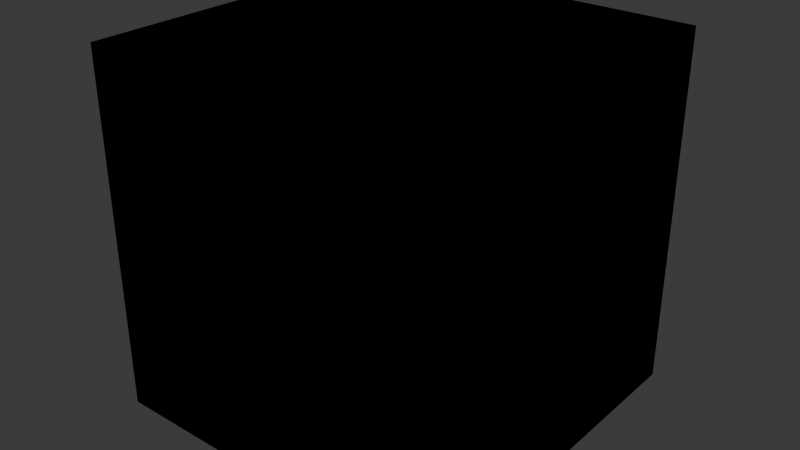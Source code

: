 # Source: GridCube.blend  (saved by Blender 5.0.119; exported with 4.5.12 LTS)
import bpy
from mathutils import Matrix  # noqa: F401  (used for matrix-valued properties, if any)

bpy.ops.wm.read_factory_settings(use_empty=True)
scene = bpy.context.scene
scene.name = 'Scene'

# ---- collections
col_collection = bpy.data.collections.new('Collection'); scene.collection.children.link(col_collection)

# ---- images (referenced by path relative to the original .blend; pixels are not part of the script)
import os
ASSET_DIR = os.environ.get("B2B_ASSET_DIR", "")  # directory of the original .blend (textures are referenced by path, not embedded)
HERE = os.path.dirname(os.path.abspath(__file__))  # packed textures are extracted next to this script under _unpacked/

def load_image(name, relpath, width, height, colorspace="sRGB"):
    """Load a texture the original file referenced (path relative to the .blend, or extracted next to this script)."""
    p = next((c for c in (os.path.join(HERE, relpath), os.path.join(ASSET_DIR, relpath)) if relpath and os.path.exists(c)), "")
    if p:
        img = bpy.data.images.load(p, check_existing=True)
        img.name = name
    else:  # same state as the original file: an image datablock whose file is absent (Cycles renders it pink)
        img = bpy.data.images.new(name, width, height)
        img.source = "FILE"
        img.filepath = "//" + (relpath or name)
    img.colorspace_settings.name = colorspace
    return img
img_prototype_grid_gray_04_512x512_png = load_image('Prototype_Grid_Gray_04-512x512.png', 'Prototype_Grid_Gray_04-512x512.png', 1024, 1024, 'sRGB')

# ---- materials (node trees are filled in below, after node groups)
mat_gridcubebasematerial = bpy.data.materials.new('GridCubeBaseMaterial')

# ---- material node trees
mat_gridcubebasematerial.use_nodes = True; mat_gridcubebasematerial.node_tree.nodes.clear()
_N = mat_gridcubebasematerial.node_tree.nodes; _L = mat_gridcubebasematerial.node_tree.links
n0 = _N.new('ShaderNodeBsdfPrincipled'); n0.name = 'Principled BSDF'; n0.location = (-200, 100)
n1 = _N.new('ShaderNodeOutputMaterial'); n1.name = 'Material Output'; n1.location = (200, 100)
n2 = _N.new('ShaderNodeTexImage'); n2.name = 'Image Texture'; n2.location = (-490, 80)
n2.image = img_prototype_grid_gray_04_512x512_png
_L.new(n0.outputs[0], n1.inputs[0])
_L.new(n2.outputs[0], n0.inputs[0])
n1.is_active_output = True

# ---- world
world_world = bpy.data.worlds.new('World'); scene.world = world_world
world_world.use_nodes = True; world_world.node_tree.nodes.clear()
_N = world_world.node_tree.nodes; _L = world_world.node_tree.links
n0 = _N.new('ShaderNodeOutputWorld'); n0.name = 'World Output'; n0.location = (200, 100)
n1 = _N.new('ShaderNodeBackground'); n1.name = 'Background'; n1.location = (-200, 100)
n1.inputs[0].default_value = (0.05088, 0.05088, 0.05088, 1.0)
_L.new(n1.outputs[0], n0.inputs[0])
n0.is_active_output = True
world_world.color = (0.05088, 0.05088, 0.05088)
world_world.sun_shadow_jitter_overblur = 0.0

# ---- meshes
me_cube_001 = bpy.data.meshes.new('Cube.001')
me_cube_001.from_pydata([(-1.0, -1.0, -1.0), (-1.0, -1.0, 1.0), (-1.0, 1.0, -1.0), (-1.0, 1.0, 1.0), (1.0, -1.0, -1.0), (1.0, -1.0, 1.0), (1.0, 1.0, -1.0), (1.0, 1.0, 1.0), (-1.0, 0.8, -1.0), (-1.0, 0.6, -1.0), (-1.0, 0.4, -1.0), (-1.0, 0.2, -1.0), (-1.0, 0.0, -1.0), (-1.0, -0.2, -1.0), (-1.0, -0.4, -1.0), (-1.0, -0.6, -1.0), (-1.0, -0.8, -1.0), (-1.0, -0.8, 1.0), (-1.0, -0.6, 1.0), (-1.0, -0.4, 1.0), (-1.0, -0.2, 1.0), (-1.0, 0.0, 1.0), (-1.0, 0.2, 1.0), (-1.0, 0.4, 1.0), (-1.0, 0.6, 1.0), (-1.0, 0.8, 1.0), (1.0, -0.8, -1.0), (1.0, -0.6, -1.0), (1.0, -0.4, -1.0), (1.0, -0.2, -1.0), (1.0, 0.0, -1.0), (1.0, 0.2, -1.0), (1.0, 0.4, -1.0), (1.0, 0.6, -1.0), (1.0, 0.8, -1.0), (1.0, 0.8, 1.0), (1.0, 0.6, 1.0), (1.0, 0.4, 1.0), (1.0, 0.2, 1.0), (1.0, 0.0, 1.0), (1.0, -0.2, 1.0), (1.0, -0.4, 1.0), (1.0, -0.6, 1.0), (1.0, -0.8, 1.0), (0.8, 1.0, -1.0), (0.6, 1.0, -1.0), (0.4, 1.0, -1.0), (0.2, 1.0, -1.0), (0.0, 1.0, -1.0), (-0.2, 1.0, -1.0), (-0.4, 1.0, -1.0), (-0.6, 1.0, -1.0), (-0.8, 1.0, -1.0), (-0.8, 1.0, 1.0), (-0.6, 1.0, 1.0), (-0.4, 1.0, 1.0), (-0.2, 1.0, 1.0), (0.0, 1.0, 1.0), (0.2, 1.0, 1.0), (0.4, 1.0, 1.0), (0.6, 1.0, 1.0), (0.8, 1.0, 1.0), (-0.8, -1.0, -1.0), (-0.6, -1.0, -1.0), (-0.4, -1.0, -1.0), (-0.2, -1.0, -1.0), (0.0, -1.0, -1.0), (0.2, -1.0, -1.0), (0.4, -1.0, -1.0), (0.6, -1.0, -1.0), (0.8, -1.0, -1.0), (0.8, -1.0, 1.0), (0.6, -1.0, 1.0), (0.4, -1.0, 1.0), (0.2, -1.0, 1.0), (0.0, -1.0, 1.0), (-0.2, -1.0, 1.0), (-0.4, -1.0, 1.0), (-0.6, -1.0, 1.0), (-0.8, -1.0, 1.0), (-0.8, 0.8, 1.0), (-0.6, 0.8, 1.0), (-0.4, 0.8, 1.0), (-0.2, 0.8, 1.0), (0.0, 0.8, 1.0), (0.2, 0.8, 1.0), (0.4, 0.8, 1.0), (0.6, 0.8, 1.0), (0.8, 0.8, 1.0), (-0.8, 0.6, 1.0), (-0.6, 0.6, 1.0), (-0.4, 0.6, 1.0), (-0.2, 0.6, 1.0), (0.0, 0.6, 1.0), (0.2, 0.6, 1.0), (0.4, 0.6, 1.0), (0.6, 0.6, 1.0), (0.8, 0.6, 1.0), (-0.8, 0.4, 1.0), (-0.6, 0.4, 1.0), (-0.4, 0.4, 1.0), (-0.2, 0.4, 1.0), (0.0, 0.4, 1.0), (0.2, 0.4, 1.0), (0.4, 0.4, 1.0), (0.6, 0.4, 1.0), (0.8, 0.4, 1.0), (-0.8, 0.2, 1.0), (-0.6, 0.2, 1.0), (-0.4, 0.2, 1.0), (-0.2, 0.2, 1.0), (0.0, 0.2, 1.0), (0.2, 0.2, 1.0), (0.4, 0.2, 1.0), (0.6, 0.2, 1.0), (0.8, 0.2, 1.0), (-0.8, 0.0, 1.0), (-0.6, 0.0, 1.0), (-0.4, 0.0, 1.0), (-0.2, 0.0, 1.0), (0.0, 0.0, 1.0), (0.2, 0.0, 1.0), (0.4, 0.0, 1.0), (0.6, 0.0, 1.0), (0.8, 0.0, 1.0), (-0.8, -0.2, 1.0), (-0.6, -0.2, 1.0), (-0.4, -0.2, 1.0), (-0.2, -0.2, 1.0), (0.0, -0.2, 1.0), (0.2, -0.2, 1.0), (0.4, -0.2, 1.0), (0.6, -0.2, 1.0), (0.8, -0.2, 1.0), (-0.8, -0.4, 1.0), (-0.6, -0.4, 1.0), (-0.4, -0.4, 1.0), (-0.2, -0.4, 1.0), (0.0, -0.4, 1.0), (0.2, -0.4, 1.0), (0.4, -0.4, 1.0), (0.6, -0.4, 1.0), (0.8, -0.4, 1.0), (-0.8, -0.6, 1.0), (-0.6, -0.6, 1.0), (-0.4, -0.6, 1.0), (-0.2, -0.6, 1.0), (0.0, -0.6, 1.0), (0.2, -0.6, 1.0), (0.4, -0.6, 1.0), (0.6, -0.6, 1.0), (0.8, -0.6, 1.0), (-0.8, -0.8, 1.0), (-0.6, -0.8, 1.0), (-0.4, -0.8, 1.0), (-0.2, -0.8, 1.0), (0.0, -0.8, 1.0), (0.2, -0.8, 1.0), (0.4, -0.8, 1.0), (0.6, -0.8, 1.0), (0.8, -0.8, 1.0), (0.8, 0.8, -1.0), (0.6, 0.8, -1.0), (0.4, 0.8, -1.0), (0.2, 0.8, -1.0), (0.0, 0.8, -1.0), (-0.2, 0.8, -1.0), (-0.4, 0.8, -1.0), (-0.6, 0.8, -1.0), (-0.8, 0.8, -1.0), (0.8, 0.6, -1.0), (0.6, 0.6, -1.0), (0.4, 0.6, -1.0), (0.2, 0.6, -1.0), (0.0, 0.6, -1.0), (-0.2, 0.6, -1.0), (-0.4, 0.6, -1.0), (-0.6, 0.6, -1.0), (-0.8, 0.6, -1.0), (0.8, 0.4, -1.0), (0.6, 0.4, -1.0), (0.4, 0.4, -1.0), (0.2, 0.4, -1.0), (0.0, 0.4, -1.0), (-0.2, 0.4, -1.0), (-0.4, 0.4, -1.0), (-0.6, 0.4, -1.0), (-0.8, 0.4, -1.0), (0.8, 0.2, -1.0), (0.6, 0.2, -1.0), (0.4, 0.2, -1.0), (0.2, 0.2, -1.0), (0.0, 0.2, -1.0), (-0.2, 0.2, -1.0), (-0.4, 0.2, -1.0), (-0.6, 0.2, -1.0), (-0.8, 0.2, -1.0), (0.8, 0.0, -1.0), (0.6, 0.0, -1.0), (0.4, 0.0, -1.0), (0.2, 0.0, -1.0), (0.0, 0.0, -1.0), (-0.2, 0.0, -1.0), (-0.4, 0.0, -1.0), (-0.6, 0.0, -1.0), (-0.8, 0.0, -1.0), (0.8, -0.2, -1.0), (0.6, -0.2, -1.0), (0.4, -0.2, -1.0), (0.2, -0.2, -1.0), (0.0, -0.2, -1.0), (-0.2, -0.2, -1.0), (-0.4, -0.2, -1.0), (-0.6, -0.2, -1.0), (-0.8, -0.2, -1.0), (0.8, -0.4, -1.0), (0.6, -0.4, -1.0), (0.4, -0.4, -1.0), (0.2, -0.4, -1.0), (0.0, -0.4, -1.0), (-0.2, -0.4, -1.0), (-0.4, -0.4, -1.0), (-0.6, -0.4, -1.0), (-0.8, -0.4, -1.0), (0.8, -0.6, -1.0), (0.6, -0.6, -1.0), (0.4, -0.6, -1.0), (0.2, -0.6, -1.0), (0.0, -0.6, -1.0), (-0.2, -0.6, -1.0), (-0.4, -0.6, -1.0), (-0.6, -0.6, -1.0), (-0.8, -0.6, -1.0), (0.8, -0.8, -1.0), (0.6, -0.8, -1.0), (0.4, -0.8, -1.0), (0.2, -0.8, -1.0), (0.0, -0.8, -1.0), (-0.2, -0.8, -1.0), (-0.4, -0.8, -1.0), (-0.6, -0.8, -1.0), (-0.8, -0.8, -1.0), (-1.0, -1.0, -0.8), (-1.0, -1.0, -0.6), (-1.0, -1.0, -0.4), (-1.0, -1.0, -0.2), (-1.0, -1.0, 0.0), (-1.0, -1.0, 0.2), (-1.0, -1.0, 0.4), (-1.0, -1.0, 0.6), (-1.0, -1.0, 0.8), (-1.0, 1.0, 0.8), (-1.0, 1.0, 0.6), (-1.0, 1.0, 0.4), (-1.0, 1.0, 0.2), (-1.0, 1.0, 0.0), (-1.0, 1.0, -0.2), (-1.0, 1.0, -0.4), (-1.0, 1.0, -0.6), (-1.0, 1.0, -0.8), (1.0, 1.0, 0.8), (1.0, 1.0, 0.6), (1.0, 1.0, 0.4), (1.0, 1.0, 0.2), (1.0, 1.0, 0.0), (1.0, 1.0, -0.2), (1.0, 1.0, -0.4), (1.0, 1.0, -0.6), (1.0, 1.0, -0.8), (1.0, -1.0, 0.8), (1.0, -1.0, 0.6), (1.0, -1.0, 0.4), (1.0, -1.0, 0.2), (1.0, -1.0, 0.0), (1.0, -1.0, -0.2), (1.0, -1.0, -0.4), (1.0, -1.0, -0.6), (1.0, -1.0, -0.8), (1.0, 0.8, 0.8), (1.0, 0.8, 0.6), (1.0, 0.8, 0.4), (1.0, 0.8, 0.2), (1.0, 0.8, 0.0), (1.0, 0.8, -0.2), (1.0, 0.8, -0.4), (1.0, 0.8, -0.6), (1.0, 0.8, -0.8), (1.0, 0.6, 0.8), (1.0, 0.6, 0.6), (1.0, 0.6, 0.4), (1.0, 0.6, 0.2), (1.0, 0.6, 0.0), (1.0, 0.6, -0.2), (1.0, 0.6, -0.4), (1.0, 0.6, -0.6), (1.0, 0.6, -0.8), (1.0, 0.4, 0.8), (1.0, 0.4, 0.6), (1.0, 0.4, 0.4), (1.0, 0.4, 0.2), (1.0, 0.4, 0.0), (1.0, 0.4, -0.2), (1.0, 0.4, -0.4), (1.0, 0.4, -0.6), (1.0, 0.4, -0.8), (1.0, 0.2, 0.8), (1.0, 0.2, 0.6), (1.0, 0.2, 0.4), (1.0, 0.2, 0.2), (1.0, 0.2, 0.0), (1.0, 0.2, -0.2), (1.0, 0.2, -0.4), (1.0, 0.2, -0.6), (1.0, 0.2, -0.8), (1.0, 0.0, 0.8), (1.0, 0.0, 0.6), (1.0, 0.0, 0.4), (1.0, 0.0, 0.2), (1.0, 0.0, 0.0), (1.0, 0.0, -0.2), (1.0, 0.0, -0.4), (1.0, 0.0, -0.6), (1.0, 0.0, -0.8), (1.0, -0.2, 0.8), (1.0, -0.2, 0.6), (1.0, -0.2, 0.4), (1.0, -0.2, 0.2), (1.0, -0.2, 0.0), (1.0, -0.2, -0.2), (1.0, -0.2, -0.4), (1.0, -0.2, -0.6), (1.0, -0.2, -0.8), (1.0, -0.4, 0.8), (1.0, -0.4, 0.6), (1.0, -0.4, 0.4), (1.0, -0.4, 0.2), (1.0, -0.4, 0.0), (1.0, -0.4, -0.2), (1.0, -0.4, -0.4), (1.0, -0.4, -0.6), (1.0, -0.4, -0.8), (1.0, -0.6, 0.8), (1.0, -0.6, 0.6), (1.0, -0.6, 0.4), (1.0, -0.6, 0.2), (1.0, -0.6, 0.0), (1.0, -0.6, -0.2), (1.0, -0.6, -0.4), (1.0, -0.6, -0.6), (1.0, -0.6, -0.8), (1.0, -0.8, 0.8), (1.0, -0.8, 0.6), (1.0, -0.8, 0.4), (1.0, -0.8, 0.2), (1.0, -0.8, 0.0), (1.0, -0.8, -0.2), (1.0, -0.8, -0.4), (1.0, -0.8, -0.6), (1.0, -0.8, -0.8), (-1.0, -0.8, 0.8), (-1.0, -0.8, 0.6), (-1.0, -0.8, 0.4), (-1.0, -0.8, 0.2), (-1.0, -0.8, 0.0), (-1.0, -0.8, -0.2), (-1.0, -0.8, -0.4), (-1.0, -0.8, -0.6), (-1.0, -0.8, -0.8), (-1.0, -0.6, 0.8), (-1.0, -0.6, 0.6), (-1.0, -0.6, 0.4), (-1.0, -0.6, 0.2), (-1.0, -0.6, 0.0), (-1.0, -0.6, -0.2), (-1.0, -0.6, -0.4), (-1.0, -0.6, -0.6), (-1.0, -0.6, -0.8), (-1.0, -0.4, 0.8), (-1.0, -0.4, 0.6), (-1.0, -0.4, 0.4), (-1.0, -0.4, 0.2), (-1.0, -0.4, 0.0), (-1.0, -0.4, -0.2), (-1.0, -0.4, -0.4), (-1.0, -0.4, -0.6), (-1.0, -0.4, -0.8), (-1.0, -0.2, 0.8), (-1.0, -0.2, 0.6), (-1.0, -0.2, 0.4), (-1.0, -0.2, 0.2), (-1.0, -0.2, 0.0), (-1.0, -0.2, -0.2), (-1.0, -0.2, -0.4), (-1.0, -0.2, -0.6), (-1.0, -0.2, -0.8), (-1.0, 0.0, 0.8), (-1.0, 0.0, 0.6), (-1.0, 0.0, 0.4), (-1.0, 0.0, 0.2), (-1.0, 0.0, 0.0), (-1.0, 0.0, -0.2), (-1.0, 0.0, -0.4), (-1.0, 0.0, -0.6), (-1.0, 0.0, -0.8), (-1.0, 0.2, 0.8), (-1.0, 0.2, 0.6), (-1.0, 0.2, 0.4), (-1.0, 0.2, 0.2), (-1.0, 0.2, 0.0), (-1.0, 0.2, -0.2), (-1.0, 0.2, -0.4), (-1.0, 0.2, -0.6), (-1.0, 0.2, -0.8), (-1.0, 0.4, 0.8), (-1.0, 0.4, 0.6), (-1.0, 0.4, 0.4), (-1.0, 0.4, 0.2), (-1.0, 0.4, 0.0), (-1.0, 0.4, -0.2), (-1.0, 0.4, -0.4), (-1.0, 0.4, -0.6), (-1.0, 0.4, -0.8), (-1.0, 0.6, 0.8), (-1.0, 0.6, 0.6), (-1.0, 0.6, 0.4), (-1.0, 0.6, 0.2), (-1.0, 0.6, 0.0), (-1.0, 0.6, -0.2), (-1.0, 0.6, -0.4), (-1.0, 0.6, -0.6), (-1.0, 0.6, -0.8), (-1.0, 0.8, 0.8), (-1.0, 0.8, 0.6), (-1.0, 0.8, 0.4), (-1.0, 0.8, 0.2), (-1.0, 0.8, 0.0), (-1.0, 0.8, -0.2), (-1.0, 0.8, -0.4), (-1.0, 0.8, -0.6), (-1.0, 0.8, -0.8), (0.8, -1.0, 0.8), (0.8, -1.0, 0.6), (0.8, -1.0, 0.4), (0.8, -1.0, 0.2), (0.8, -1.0, 0.0), (0.8, -1.0, -0.2), (0.8, -1.0, -0.4), (0.8, -1.0, -0.6), (0.8, -1.0, -0.8), (0.6, -1.0, 0.8), (0.6, -1.0, 0.6), (0.6, -1.0, 0.4), (0.6, -1.0, 0.2), (0.6, -1.0, 0.0), (0.6, -1.0, -0.2), (0.6, -1.0, -0.4), (0.6, -1.0, -0.6), (0.6, -1.0, -0.8), (0.4, -1.0, 0.8), (0.4, -1.0, 0.6), (0.4, -1.0, 0.4), (0.4, -1.0, 0.2), (0.4, -1.0, 0.0), (0.4, -1.0, -0.2), (0.4, -1.0, -0.4), (0.4, -1.0, -0.6), (0.4, -1.0, -0.8), (0.2, -1.0, 0.8), (0.2, -1.0, 0.6), (0.2, -1.0, 0.4), (0.2, -1.0, 0.2), (0.2, -1.0, 0.0), (0.2, -1.0, -0.2), (0.2, -1.0, -0.4), (0.2, -1.0, -0.6), (0.2, -1.0, -0.8), (0.0, -1.0, 0.8), (0.0, -1.0, 0.6), (0.0, -1.0, 0.4), (0.0, -1.0, 0.2), (0.0, -1.0, 0.0), (0.0, -1.0, -0.2), (0.0, -1.0, -0.4), (0.0, -1.0, -0.6), (0.0, -1.0, -0.8), (-0.2, -1.0, 0.8), (-0.2, -1.0, 0.6), (-0.2, -1.0, 0.4), (-0.2, -1.0, 0.2), (-0.2, -1.0, 0.0), (-0.2, -1.0, -0.2), (-0.2, -1.0, -0.4), (-0.2, -1.0, -0.6), (-0.2, -1.0, -0.8), (-0.4, -1.0, 0.8), (-0.4, -1.0, 0.6), (-0.4, -1.0, 0.4), (-0.4, -1.0, 0.2), (-0.4, -1.0, 0.0), (-0.4, -1.0, -0.2), (-0.4, -1.0, -0.4), (-0.4, -1.0, -0.6), (-0.4, -1.0, -0.8), (-0.6, -1.0, 0.8), (-0.6, -1.0, 0.6), (-0.6, -1.0, 0.4), (-0.6, -1.0, 0.2), (-0.6, -1.0, 0.0), (-0.6, -1.0, -0.2), (-0.6, -1.0, -0.4), (-0.6, -1.0, -0.6), (-0.6, -1.0, -0.8), (-0.8, -1.0, 0.8), (-0.8, -1.0, 0.6), (-0.8, -1.0, 0.4), (-0.8, -1.0, 0.2), (-0.8, -1.0, 0.0), (-0.8, -1.0, -0.2), (-0.8, -1.0, -0.4), (-0.8, -1.0, -0.6), (-0.8, -1.0, -0.8), (-0.8, 1.0, 0.8), (-0.8, 1.0, 0.6), (-0.8, 1.0, 0.4), (-0.8, 1.0, 0.2), (-0.8, 1.0, 0.0), (-0.8, 1.0, -0.2), (-0.8, 1.0, -0.4), (-0.8, 1.0, -0.6), (-0.8, 1.0, -0.8), (-0.6, 1.0, 0.8), (-0.6, 1.0, 0.6), (-0.6, 1.0, 0.4), (-0.6, 1.0, 0.2), (-0.6, 1.0, 0.0), (-0.6, 1.0, -0.2), (-0.6, 1.0, -0.4), (-0.6, 1.0, -0.6), (-0.6, 1.0, -0.8), (-0.4, 1.0, 0.8), (-0.4, 1.0, 0.6), (-0.4, 1.0, 0.4), (-0.4, 1.0, 0.2), (-0.4, 1.0, 0.0), (-0.4, 1.0, -0.2), (-0.4, 1.0, -0.4), (-0.4, 1.0, -0.6), (-0.4, 1.0, -0.8), (-0.2, 1.0, 0.8), (-0.2, 1.0, 0.6), (-0.2, 1.0, 0.4), (-0.2, 1.0, 0.2), (-0.2, 1.0, 0.0), (-0.2, 1.0, -0.2), (-0.2, 1.0, -0.4), (-0.2, 1.0, -0.6), (-0.2, 1.0, -0.8), (0.0, 1.0, 0.8), (0.0, 1.0, 0.6), (0.0, 1.0, 0.4), (0.0, 1.0, 0.2), (0.0, 1.0, 0.0), (0.0, 1.0, -0.2), (0.0, 1.0, -0.4), (0.0, 1.0, -0.6), (0.0, 1.0, -0.8), (0.2, 1.0, 0.8), (0.2, 1.0, 0.6), (0.2, 1.0, 0.4), (0.2, 1.0, 0.2), (0.2, 1.0, 0.0), (0.2, 1.0, -0.2), (0.2, 1.0, -0.4), (0.2, 1.0, -0.6), (0.2, 1.0, -0.8), (0.4, 1.0, 0.8), (0.4, 1.0, 0.6), (0.4, 1.0, 0.4), (0.4, 1.0, 0.2), (0.4, 1.0, 0.0), (0.4, 1.0, -0.2), (0.4, 1.0, -0.4), (0.4, 1.0, -0.6), (0.4, 1.0, -0.8), (0.6, 1.0, 0.8), (0.6, 1.0, 0.6), (0.6, 1.0, 0.4), (0.6, 1.0, 0.2), (0.6, 1.0, 0.0), (0.6, 1.0, -0.2), (0.6, 1.0, -0.4), (0.6, 1.0, -0.6), (0.6, 1.0, -0.8), (0.8, 1.0, 0.8), (0.8, 1.0, 0.6), (0.8, 1.0, 0.4), (0.8, 1.0, 0.2), (0.8, 1.0, 0.0), (0.8, 1.0, -0.2), (0.8, 1.0, -0.4), (0.8, 1.0, -0.6), (0.8, 1.0, -0.8)], [], [(431, 25, 3, 251), (593, 61, 7, 260), (350, 43, 5, 269), (512, 79, 1, 250), (233, 26, 4, 70), (152, 17, 1, 79), (53, 3, 25, 80), (80, 25, 24, 89), (89, 24, 23, 98), (98, 23, 22, 107), (107, 22, 21, 116), (116, 21, 20, 125), (125, 20, 19, 134), (134, 19, 18, 143), (143, 18, 17, 152), (44, 6, 34, 161), (161, 34, 33, 170), (170, 33, 32, 179), (179, 32, 31, 188), (188, 31, 30, 197), (197, 30, 29, 206), (206, 29, 28, 215), (215, 28, 27, 224), (224, 27, 26, 233), (260, 7, 35, 278), (278, 35, 36, 287), (287, 36, 37, 296), (296, 37, 38, 305), (305, 38, 39, 314), (314, 39, 40, 323), (323, 40, 41, 332), (332, 41, 42, 341), (341, 42, 43, 350), (250, 1, 17, 359), (359, 17, 18, 368), (368, 18, 19, 377), (377, 19, 20, 386), (386, 20, 21, 395), (395, 21, 22, 404), (404, 22, 23, 413), (413, 23, 24, 422), (422, 24, 25, 431), (15, 232, 241, 16), (232, 231, 240, 241), (231, 230, 239, 240), (230, 229, 238, 239), (229, 228, 237, 238), (228, 227, 236, 237), (227, 226, 235, 236), (226, 225, 234, 235), (225, 224, 233, 234), (14, 223, 232, 15), (223, 222, 231, 232), (222, 221, 230, 231), (221, 220, 229, 230), (220, 219, 228, 229), (219, 218, 227, 228), (218, 217, 226, 227), (217, 216, 225, 226), (216, 215, 224, 225), (13, 214, 223, 14), (214, 213, 222, 223), (213, 212, 221, 222), (212, 211, 220, 221), (211, 210, 219, 220), (210, 209, 218, 219), (209, 208, 217, 218), (208, 207, 216, 217), (207, 206, 215, 216), (12, 205, 214, 13), (205, 204, 213, 214), (204, 203, 212, 213), (203, 202, 211, 212), (202, 201, 210, 211), (201, 200, 209, 210), (200, 199, 208, 209), (199, 198, 207, 208), (198, 197, 206, 207), (11, 196, 205, 12), (196, 195, 204, 205), (195, 194, 203, 204), (194, 193, 202, 203), (193, 192, 201, 202), (192, 191, 200, 201), (191, 190, 199, 200), (190, 189, 198, 199), (189, 188, 197, 198), (10, 187, 196, 11), (187, 186, 195, 196), (186, 185, 194, 195), (185, 184, 193, 194), (184, 183, 192, 193), (183, 182, 191, 192), (182, 181, 190, 191), (181, 180, 189, 190), (180, 179, 188, 189), (9, 178, 187, 10), (178, 177, 186, 187), (177, 176, 185, 186), (176, 175, 184, 185), (175, 174, 183, 184), (174, 173, 182, 183), (173, 172, 181, 182), (172, 171, 180, 181), (171, 170, 179, 180), (8, 169, 178, 9), (169, 168, 177, 178), (168, 167, 176, 177), (167, 166, 175, 176), (166, 165, 174, 175), (165, 164, 173, 174), (164, 163, 172, 173), (163, 162, 171, 172), (162, 161, 170, 171), (2, 52, 169, 8), (52, 51, 168, 169), (51, 50, 167, 168), (50, 49, 166, 167), (49, 48, 165, 166), (48, 47, 164, 165), (47, 46, 163, 164), (46, 45, 162, 163), (45, 44, 161, 162), (42, 151, 160, 43), (151, 150, 159, 160), (150, 149, 158, 159), (149, 148, 157, 158), (148, 147, 156, 157), (147, 146, 155, 156), (146, 145, 154, 155), (145, 144, 153, 154), (144, 143, 152, 153), (41, 142, 151, 42), (142, 141, 150, 151), (141, 140, 149, 150), (140, 139, 148, 149), (139, 138, 147, 148), (138, 137, 146, 147), (137, 136, 145, 146), (136, 135, 144, 145), (135, 134, 143, 144), (40, 133, 142, 41), (133, 132, 141, 142), (132, 131, 140, 141), (131, 130, 139, 140), (130, 129, 138, 139), (129, 128, 137, 138), (128, 127, 136, 137), (127, 126, 135, 136), (126, 125, 134, 135), (39, 124, 133, 40), (124, 123, 132, 133), (123, 122, 131, 132), (122, 121, 130, 131), (121, 120, 129, 130), (120, 119, 128, 129), (119, 118, 127, 128), (118, 117, 126, 127), (117, 116, 125, 126), (38, 115, 124, 39), (115, 114, 123, 124), (114, 113, 122, 123), (113, 112, 121, 122), (112, 111, 120, 121), (111, 110, 119, 120), (110, 109, 118, 119), (109, 108, 117, 118), (108, 107, 116, 117), (37, 106, 115, 38), (106, 105, 114, 115), (105, 104, 113, 114), (104, 103, 112, 113), (103, 102, 111, 112), (102, 101, 110, 111), (101, 100, 109, 110), (100, 99, 108, 109), (99, 98, 107, 108), (36, 97, 106, 37), (97, 96, 105, 106), (96, 95, 104, 105), (95, 94, 103, 104), (94, 93, 102, 103), (93, 92, 101, 102), (92, 91, 100, 101), (91, 90, 99, 100), (90, 89, 98, 99), (35, 88, 97, 36), (88, 87, 96, 97), (87, 86, 95, 96), (86, 85, 94, 95), (85, 84, 93, 94), (84, 83, 92, 93), (83, 82, 91, 92), (82, 81, 90, 91), (81, 80, 89, 90), (7, 61, 88, 35), (61, 60, 87, 88), (60, 59, 86, 87), (59, 58, 85, 86), (58, 57, 84, 85), (57, 56, 83, 84), (56, 55, 82, 83), (55, 54, 81, 82), (54, 53, 80, 81), (43, 160, 71, 5), (160, 159, 72, 71), (159, 158, 73, 72), (158, 157, 74, 73), (157, 156, 75, 74), (156, 155, 76, 75), (155, 154, 77, 76), (154, 153, 78, 77), (153, 152, 79, 78), (16, 241, 62, 0), (241, 240, 63, 62), (240, 239, 64, 63), (239, 238, 65, 64), (238, 237, 66, 65), (237, 236, 67, 66), (236, 235, 68, 67), (235, 234, 69, 68), (234, 233, 70, 69), (269, 5, 71, 440), (440, 71, 72, 449), (449, 72, 73, 458), (458, 73, 74, 467), (467, 74, 75, 476), (476, 75, 76, 485), (485, 76, 77, 494), (494, 77, 78, 503), (503, 78, 79, 512), (251, 3, 53, 521), (521, 53, 54, 530), (530, 54, 55, 539), (539, 55, 56, 548), (548, 56, 57, 557), (557, 57, 58, 566), (566, 58, 59, 575), (575, 59, 60, 584), (584, 60, 61, 593), (45, 592, 601, 44), (592, 591, 600, 601), (591, 590, 599, 600), (590, 589, 598, 599), (589, 588, 597, 598), (588, 587, 596, 597), (587, 586, 595, 596), (586, 585, 594, 595), (585, 584, 593, 594), (46, 583, 592, 45), (583, 582, 591, 592), (582, 581, 590, 591), (581, 580, 589, 590), (580, 579, 588, 589), (579, 578, 587, 588), (578, 577, 586, 587), (577, 576, 585, 586), (576, 575, 584, 585), (47, 574, 583, 46), (574, 573, 582, 583), (573, 572, 581, 582), (572, 571, 580, 581), (571, 570, 579, 580), (570, 569, 578, 579), (569, 568, 577, 578), (568, 567, 576, 577), (567, 566, 575, 576), (48, 565, 574, 47), (565, 564, 573, 574), (564, 563, 572, 573), (563, 562, 571, 572), (562, 561, 570, 571), (561, 560, 569, 570), (560, 559, 568, 569), (559, 558, 567, 568), (558, 557, 566, 567), (49, 556, 565, 48), (556, 555, 564, 565), (555, 554, 563, 564), (554, 553, 562, 563), (553, 552, 561, 562), (552, 551, 560, 561), (551, 550, 559, 560), (550, 549, 558, 559), (549, 548, 557, 558), (50, 547, 556, 49), (547, 546, 555, 556), (546, 545, 554, 555), (545, 544, 553, 554), (544, 543, 552, 553), (543, 542, 551, 552), (542, 541, 550, 551), (541, 540, 549, 550), (540, 539, 548, 549), (51, 538, 547, 50), (538, 537, 546, 547), (537, 536, 545, 546), (536, 535, 544, 545), (535, 534, 543, 544), (534, 533, 542, 543), (533, 532, 541, 542), (532, 531, 540, 541), (531, 530, 539, 540), (52, 529, 538, 51), (529, 528, 537, 538), (528, 527, 536, 537), (527, 526, 535, 536), (526, 525, 534, 535), (525, 524, 533, 534), (524, 523, 532, 533), (523, 522, 531, 532), (522, 521, 530, 531), (2, 259, 529, 52), (259, 258, 528, 529), (258, 257, 527, 528), (257, 256, 526, 527), (256, 255, 525, 526), (255, 254, 524, 525), (254, 253, 523, 524), (253, 252, 522, 523), (252, 251, 521, 522), (63, 511, 520, 62), (511, 510, 519, 520), (510, 509, 518, 519), (509, 508, 517, 518), (508, 507, 516, 517), (507, 506, 515, 516), (506, 505, 514, 515), (505, 504, 513, 514), (504, 503, 512, 513), (64, 502, 511, 63), (502, 501, 510, 511), (501, 500, 509, 510), (500, 499, 508, 509), (499, 498, 507, 508), (498, 497, 506, 507), (497, 496, 505, 506), (496, 495, 504, 505), (495, 494, 503, 504), (65, 493, 502, 64), (493, 492, 501, 502), (492, 491, 500, 501), (491, 490, 499, 500), (490, 489, 498, 499), (489, 488, 497, 498), (488, 487, 496, 497), (487, 486, 495, 496), (486, 485, 494, 495), (66, 484, 493, 65), (484, 483, 492, 493), (483, 482, 491, 492), (482, 481, 490, 491), (481, 480, 489, 490), (480, 479, 488, 489), (479, 478, 487, 488), (478, 477, 486, 487), (477, 476, 485, 486), (67, 475, 484, 66), (475, 474, 483, 484), (474, 473, 482, 483), (473, 472, 481, 482), (472, 471, 480, 481), (471, 470, 479, 480), (470, 469, 478, 479), (469, 468, 477, 478), (468, 467, 476, 477), (68, 466, 475, 67), (466, 465, 474, 475), (465, 464, 473, 474), (464, 463, 472, 473), (463, 462, 471, 472), (462, 461, 470, 471), (461, 460, 469, 470), (460, 459, 468, 469), (459, 458, 467, 468), (69, 457, 466, 68), (457, 456, 465, 466), (456, 455, 464, 465), (455, 454, 463, 464), (454, 453, 462, 463), (453, 452, 461, 462), (452, 451, 460, 461), (451, 450, 459, 460), (450, 449, 458, 459), (70, 448, 457, 69), (448, 447, 456, 457), (447, 446, 455, 456), (446, 445, 454, 455), (445, 444, 453, 454), (444, 443, 452, 453), (443, 442, 451, 452), (442, 441, 450, 451), (441, 440, 449, 450), (4, 277, 448, 70), (277, 276, 447, 448), (276, 275, 446, 447), (275, 274, 445, 446), (274, 273, 444, 445), (273, 272, 443, 444), (272, 271, 442, 443), (271, 270, 441, 442), (270, 269, 440, 441), (9, 430, 439, 8), (430, 429, 438, 439), (429, 428, 437, 438), (428, 427, 436, 437), (427, 426, 435, 436), (426, 425, 434, 435), (425, 424, 433, 434), (424, 423, 432, 433), (423, 422, 431, 432), (10, 421, 430, 9), (421, 420, 429, 430), (420, 419, 428, 429), (419, 418, 427, 428), (418, 417, 426, 427), (417, 416, 425, 426), (416, 415, 424, 425), (415, 414, 423, 424), (414, 413, 422, 423), (11, 412, 421, 10), (412, 411, 420, 421), (411, 410, 419, 420), (410, 409, 418, 419), (409, 408, 417, 418), (408, 407, 416, 417), (407, 406, 415, 416), (406, 405, 414, 415), (405, 404, 413, 414), (12, 403, 412, 11), (403, 402, 411, 412), (402, 401, 410, 411), (401, 400, 409, 410), (400, 399, 408, 409), (399, 398, 407, 408), (398, 397, 406, 407), (397, 396, 405, 406), (396, 395, 404, 405), (13, 394, 403, 12), (394, 393, 402, 403), (393, 392, 401, 402), (392, 391, 400, 401), (391, 390, 399, 400), (390, 389, 398, 399), (389, 388, 397, 398), (388, 387, 396, 397), (387, 386, 395, 396), (14, 385, 394, 13), (385, 384, 393, 394), (384, 383, 392, 393), (383, 382, 391, 392), (382, 381, 390, 391), (381, 380, 389, 390), (380, 379, 388, 389), (379, 378, 387, 388), (378, 377, 386, 387), (15, 376, 385, 14), (376, 375, 384, 385), (375, 374, 383, 384), (374, 373, 382, 383), (373, 372, 381, 382), (372, 371, 380, 381), (371, 370, 379, 380), (370, 369, 378, 379), (369, 368, 377, 378), (16, 367, 376, 15), (367, 366, 375, 376), (366, 365, 374, 375), (365, 364, 373, 374), (364, 363, 372, 373), (363, 362, 371, 372), (362, 361, 370, 371), (361, 360, 369, 370), (360, 359, 368, 369), (0, 242, 367, 16), (242, 243, 366, 367), (243, 244, 365, 366), (244, 245, 364, 365), (245, 246, 363, 364), (246, 247, 362, 363), (247, 248, 361, 362), (248, 249, 360, 361), (249, 250, 359, 360), (27, 349, 358, 26), (349, 348, 357, 358), (348, 347, 356, 357), (347, 346, 355, 356), (346, 345, 354, 355), (345, 344, 353, 354), (344, 343, 352, 353), (343, 342, 351, 352), (342, 341, 350, 351), (28, 340, 349, 27), (340, 339, 348, 349), (339, 338, 347, 348), (338, 337, 346, 347), (337, 336, 345, 346), (336, 335, 344, 345), (335, 334, 343, 344), (334, 333, 342, 343), (333, 332, 341, 342), (29, 331, 340, 28), (331, 330, 339, 340), (330, 329, 338, 339), (329, 328, 337, 338), (328, 327, 336, 337), (327, 326, 335, 336), (326, 325, 334, 335), (325, 324, 333, 334), (324, 323, 332, 333), (30, 322, 331, 29), (322, 321, 330, 331), (321, 320, 329, 330), (320, 319, 328, 329), (319, 318, 327, 328), (318, 317, 326, 327), (317, 316, 325, 326), (316, 315, 324, 325), (315, 314, 323, 324), (31, 313, 322, 30), (313, 312, 321, 322), (312, 311, 320, 321), (311, 310, 319, 320), (310, 309, 318, 319), (309, 308, 317, 318), (308, 307, 316, 317), (307, 306, 315, 316), (306, 305, 314, 315), (32, 304, 313, 31), (304, 303, 312, 313), (303, 302, 311, 312), (302, 301, 310, 311), (301, 300, 309, 310), (300, 299, 308, 309), (299, 298, 307, 308), (298, 297, 306, 307), (297, 296, 305, 306), (33, 295, 304, 32), (295, 294, 303, 304), (294, 293, 302, 303), (293, 292, 301, 302), (292, 291, 300, 301), (291, 290, 299, 300), (290, 289, 298, 299), (289, 288, 297, 298), (288, 287, 296, 297), (34, 286, 295, 33), (286, 285, 294, 295), (285, 284, 293, 294), (284, 283, 292, 293), (283, 282, 291, 292), (282, 281, 290, 291), (281, 280, 289, 290), (280, 279, 288, 289), (279, 278, 287, 288), (6, 268, 286, 34), (268, 267, 285, 286), (267, 266, 284, 285), (266, 265, 283, 284), (265, 264, 282, 283), (264, 263, 281, 282), (263, 262, 280, 281), (262, 261, 279, 280), (261, 260, 278, 279), (62, 520, 242, 0), (520, 519, 243, 242), (519, 518, 244, 243), (518, 517, 245, 244), (517, 516, 246, 245), (516, 515, 247, 246), (515, 514, 248, 247), (514, 513, 249, 248), (513, 512, 250, 249), (26, 358, 277, 4), (358, 357, 276, 277), (357, 356, 275, 276), (356, 355, 274, 275), (355, 354, 273, 274), (354, 353, 272, 273), (353, 352, 271, 272), (352, 351, 270, 271), (351, 350, 269, 270), (44, 601, 268, 6), (601, 600, 267, 268), (600, 599, 266, 267), (599, 598, 265, 266), (598, 597, 264, 265), (597, 596, 263, 264), (596, 595, 262, 263), (595, 594, 261, 262), (594, 593, 260, 261), (8, 439, 259, 2), (439, 438, 258, 259), (438, 437, 257, 258), (437, 436, 256, 257), (436, 435, 255, 256), (435, 434, 254, 255), (434, 433, 253, 254), (433, 432, 252, 253), (432, 431, 251, 252)])
_uv = me_cube_001.uv_layers.new(name='UVMap')
_uv.uv.foreach_set('vector', [0.9, -2.1, 1.0, -2.1, 1.0, -2.0, 0.9, -2.0, 0.9, -1.1, 1.0, -1.1, 1.0, -1.0, 0.9, -1.0, 0.9, -0.1, 1.0, -0.1, 1.0, 0.0, 0.9, -2.384e-07, 0.9, 0.9, 1.0, 0.9, 1.0, 1.0, 0.9, 1.0, -0.1, -0.1, -1.192e-07, -0.1, 0.0, 0.0, -0.1, 0.0, 1.9, -0.1, 2.0, -0.1, 2.0, 0.0, 1.9, 0.0, 1.9, -1.0, 2.0, -1.0, 2.0, -0.9, 1.9, -0.9, 1.9, -0.9, 2.0, -0.9, 2.0, -0.8, 1.9, -0.8, 1.9, -0.8, 2.0, -0.8, 2.0, -0.7, 1.9, -0.7, 1.9, -0.7, 2.0, -0.7, 2.0, -0.6, 1.9, -0.6, 1.9, -0.6, 2.0, -0.6, 2.0, -0.5, 1.9, -0.5, 1.9, -0.5, 2.0, -0.5, 2.0, -0.4, 1.9, -0.4, 1.9, -0.4, 2.0, -0.4, 2.0, -0.3, 1.9, -0.3, 1.9, -0.3, 2.0, -0.3, 2.0, -0.2, 1.9, -0.2, 1.9, -0.2, 2.0, -0.2, 2.0, -0.1, 1.9, -0.1, -0.1, -1.0, 0.0, -1.0, 0.0, -0.9, -0.1, -0.9, -0.1, -0.9, 0.0, -0.9, 0.0, -0.8, -0.1, -0.8, -0.1, -0.8, 0.0, -0.8, 0.0, -0.7, -0.1, -0.7, -0.1, -0.7, 0.0, -0.7, 1.192e-07, -0.6, -0.1, -0.6, -0.1, -0.6, 1.192e-07, -0.6, -1.192e-07, -0.5, -0.1, -0.5, -0.1, -0.5, -1.192e-07, -0.5, 0.0, -0.4, -0.1, -0.4, -0.1, -0.4, 0.0, -0.4, -1.192e-07, -0.3, -0.1, -0.3, -0.1, -0.3, -1.192e-07, -0.3, -1.192e-07, -0.2, -0.1, -0.2, -0.1, -0.2, -1.192e-07, -0.2, -1.192e-07, -0.1, -0.1, -0.1, 0.9, -1.0, 1.0, -1.0, 1.0, -0.9, 0.9, -0.9, 0.9, -0.9, 1.0, -0.9, 1.0, -0.8, 0.9, -0.8, 0.9, -0.8, 1.0, -0.8, 1.0, -0.7, 0.9, -0.7, 0.9, -0.7, 1.0, -0.7, 1.0, -0.6, 0.9, -0.6, 0.9, -0.6, 1.0, -0.6, 1.0, -0.5, 0.9, -0.5, 0.9, -0.5, 1.0, -0.5, 1.0, -0.4, 0.9, -0.4, 0.9, -0.4, 1.0, -0.4, 1.0, -0.3, 0.9, -0.3, 0.9, -0.3, 1.0, -0.3, 1.0, -0.2, 0.9, -0.2, 0.9, -0.2, 1.0, -0.2, 1.0, -0.1, 0.9, -0.1, 0.9, -3.0, 1.0, -3.0, 1.0, -2.9, 0.9, -2.9, 0.9, -2.9, 1.0, -2.9, 1.0, -2.8, 0.9, -2.8, 0.9, -2.8, 1.0, -2.8, 1.0, -2.7, 0.9, -2.7, 0.9, -2.7, 1.0, -2.7, 1.0, -2.6, 0.9, -2.6, 0.9, -2.6, 1.0, -2.6, 1.0, -2.5, 0.9, -2.5, 0.9, -2.5, 1.0, -2.5, 1.0, -2.4, 0.9, -2.4, 0.9, -2.4, 1.0, -2.4, 1.0, -2.3, 0.9, -2.3, 0.9, -2.3, 1.0, -2.3, 1.0, -2.2, 0.9, -2.2, 0.9, -2.2, 1.0, -2.2, 1.0, -2.1, 0.9, -2.1, -1.0, -0.2, -0.9, -0.2, -0.9, -0.1, -1.0, -0.1, -0.9, -0.2, -0.8, -0.2, -0.8, -0.1, -0.9, -0.1, -0.8, -0.2, -0.7, -0.2, -0.7, -0.1, -0.8, -0.1, -0.7, -0.2, -0.6, -0.2, -0.6, -0.1, -0.7, -0.1, -0.6, -0.2, -0.5, -0.2, -0.5, -0.1, -0.6, -0.1, -0.5, -0.2, -0.4, -0.2, -0.4, -0.1, -0.5, -0.1, -0.4, -0.2, -0.3, -0.2, -0.3, -0.1, -0.4, -0.1, -0.3, -0.2, -0.2, -0.2, -0.2, -0.1, -0.3, -0.1, -0.2, -0.2, -0.1, -0.2, -0.1, -0.1, -0.2, -0.1, -1.0, -0.3, -0.9, -0.3, -0.9, -0.2, -1.0, -0.2, -0.9, -0.3, -0.8, -0.3, -0.8, -0.2, -0.9, -0.2, -0.8, -0.3, -0.7, -0.3, -0.7, -0.2, -0.8, -0.2, -0.7, -0.3, -0.6, -0.3, -0.6, -0.2, -0.7, -0.2, -0.6, -0.3, -0.5, -0.3, -0.5, -0.2, -0.6, -0.2, -0.5, -0.3, -0.4, -0.3, -0.4, -0.2, -0.5, -0.2, -0.4, -0.3, -0.3, -0.3, -0.3, -0.2, -0.4, -0.2, -0.3, -0.3, -0.2, -0.3, -0.2, -0.2, -0.3, -0.2, -0.2, -0.3, -0.1, -0.3, -0.1, -0.2, -0.2, -0.2, -1.0, -0.4, -0.9, -0.4, -0.9, -0.3, -1.0, -0.3, -0.9, -0.4, -0.8, -0.4, -0.8, -0.3, -0.9, -0.3, -0.8, -0.4, -0.7, -0.4, -0.7, -0.3, -0.8, -0.3, -0.7, -0.4, -0.6, -0.4, -0.6, -0.3, -0.7, -0.3, -0.6, -0.4, -0.5, -0.4, -0.5, -0.3, -0.6, -0.3, -0.5, -0.4, -0.4, -0.4, -0.4, -0.3, -0.5, -0.3, -0.4, -0.4, -0.3, -0.4, -0.3, -0.3, -0.4, -0.3, -0.3, -0.4, -0.2, -0.4, -0.2, -0.3, -0.3, -0.3, -0.2, -0.4, -0.1, -0.4, -0.1, -0.3, -0.2, -0.3, -1.0, -0.5, -0.9, -0.5, -0.9, -0.4, -1.0, -0.4, -0.9, -0.5, -0.8, -0.5, -0.8, -0.4, -0.9, -0.4, -0.8, -0.5, -0.7, -0.5, -0.7, -0.4, -0.8, -0.4, -0.7, -0.5, -0.6, -0.5, -0.6, -0.4, -0.7, -0.4, -0.6, -0.5, -0.5, -0.5, -0.5, -0.4, -0.6, -0.4, -0.5, -0.5, -0.4, -0.5, -0.4, -0.4, -0.5, -0.4, -0.4, -0.5, -0.3, -0.5, -0.3, -0.4, -0.4, -0.4, -0.3, -0.5, -0.2, -0.5, -0.2, -0.4, -0.3, -0.4, -0.2, -0.5, -0.1, -0.5, -0.1, -0.4, -0.2, -0.4, -1.0, -0.6, -0.9, -0.6, -0.9, -0.5, -1.0, -0.5, -0.9, -0.6, -0.8, -0.6, -0.8, -0.5, -0.9, -0.5, -0.8, -0.6, -0.7, -0.6, -0.7, -0.5, -0.8, -0.5, -0.7, -0.6, -0.6, -0.6, -0.6, -0.5, -0.7, -0.5, -0.6, -0.6, -0.5, -0.6, -0.5, -0.5, -0.6, -0.5, -0.5, -0.6, -0.4, -0.6, -0.4, -0.5, -0.5, -0.5, -0.4, -0.6, -0.3, -0.6, -0.3, -0.5, -0.4, -0.5, -0.3, -0.6, -0.2, -0.6, -0.2, -0.5, -0.3, -0.5, -0.2, -0.6, -0.1, -0.6, -0.1, -0.5, -0.2, -0.5, -1.0, -0.7, -0.9, -0.7, -0.9, -0.6, -1.0, -0.6, -0.9, -0.7, -0.8, -0.7, -0.8, -0.6, -0.9, -0.6, -0.8, -0.7, -0.7, -0.7, -0.7, -0.6, -0.8, -0.6, -0.7, -0.7, -0.6, -0.7, -0.6, -0.6, -0.7, -0.6, -0.6, -0.7, -0.5, -0.7, -0.5, -0.6, -0.6, -0.6, -0.5, -0.7, -0.4, -0.7, -0.4, -0.6, -0.5, -0.6, -0.4, -0.7, -0.3, -0.7, -0.3, -0.6, -0.4, -0.6, -0.3, -0.7, -0.2, -0.7, -0.2, -0.6, -0.3, -0.6, -0.2, -0.7, -0.1, -0.7, -0.1, -0.6, -0.2, -0.6, -1.0, -0.8, -0.9, -0.8, -0.9, -0.7, -1.0, -0.7, -0.9, -0.8, -0.8, -0.8, -0.8, -0.7, -0.9, -0.7, -0.8, -0.8, -0.7, -0.8, -0.7, -0.7, -0.8, -0.7, -0.7, -0.8, -0.6, -0.8, -0.6, -0.7, -0.7, -0.7, -0.6, -0.8, -0.5, -0.8, -0.5, -0.7, -0.6, -0.7, -0.5, -0.8, -0.4, -0.8, -0.4, -0.7, -0.5, -0.7, -0.4, -0.8, -0.3, -0.8, -0.3, -0.7, -0.4, -0.7, -0.3, -0.8, -0.2, -0.8, -0.2, -0.7, -0.3, -0.7, -0.2, -0.8, -0.1, -0.8, -0.1, -0.7, -0.2, -0.7, -1.0, -0.9, -0.9, -0.9, -0.9, -0.8, -1.0, -0.8, -0.9, -0.9, -0.8, -0.9, -0.8, -0.8, -0.9, -0.8, -0.8, -0.9, -0.7, -0.9, -0.7, -0.8, -0.8, -0.8, -0.7, -0.9, -0.6, -0.9, -0.6, -0.8, -0.7, -0.8, -0.6, -0.9, -0.5, -0.9, -0.5, -0.8, -0.6, -0.8, -0.5, -0.9, -0.4, -0.9, -0.4, -0.8, -0.5, -0.8, -0.4, -0.9, -0.3, -0.9, -0.3, -0.8, -0.4, -0.8, -0.3, -0.9, -0.2, -0.9, -0.2, -0.8, -0.3, -0.8, -0.2, -0.9, -0.1, -0.9, -0.1, -0.8, -0.2, -0.8, -1.0, -1.0, -0.9, -1.0, -0.9, -0.9, -1.0, -0.9, -0.9, -1.0, -0.8, -1.0, -0.8, -0.9, -0.9, -0.9, -0.8, -1.0, -0.7, -1.0, -0.7, -0.9, -0.8, -0.9, -0.7, -1.0, -0.6, -1.0, -0.6, -0.9, -0.7, -0.9, -0.6, -1.0, -0.5, -1.0, -0.5, -0.9, -0.6, -0.9, -0.5, -1.0, -0.4, -1.0, -0.4, -0.9, -0.5, -0.9, -0.4, -1.0, -0.3, -1.0, -0.3, -0.9, -0.4, -0.9, -0.3, -1.0, -0.2, -1.0, -0.2, -0.9, -0.3, -0.9, -0.2, -1.0, -0.1, -1.0, -0.1, -0.9, -0.2, -0.9, 1.0, -0.2, 1.1, -0.2, 1.1, -0.1, 1.0, -0.1, 1.1, -0.2, 1.2, -0.2, 1.2, -0.1, 1.1, -0.1, 1.2, -0.2, 1.3, -0.2, 1.3, -0.1, 1.2, -0.1, 1.3, -0.2, 1.4, -0.2, 1.4, -0.1, 1.3, -0.1, 1.4, -0.2, 1.5, -0.2, 1.5, -0.1, 1.4, -0.1, 1.5, -0.2, 1.6, -0.2, 1.6, -0.1, 1.5, -0.1, 1.6, -0.2, 1.7, -0.2, 1.7, -0.1, 1.6, -0.1, 1.7, -0.2, 1.8, -0.2, 1.8, -0.1, 1.7, -0.1, 1.8, -0.2, 1.9, -0.2, 1.9, -0.1, 1.8, -0.1, 1.0, -0.3, 1.1, -0.3, 1.1, -0.2, 1.0, -0.2, 1.1, -0.3, 1.2, -0.3, 1.2, -0.2, 1.1, -0.2, 1.2, -0.3, 1.3, -0.3, 1.3, -0.2, 1.2, -0.2, 1.3, -0.3, 1.4, -0.3, 1.4, -0.2, 1.3, -0.2, 1.4, -0.3, 1.5, -0.3, 1.5, -0.2, 1.4, -0.2, 1.5, -0.3, 1.6, -0.3, 1.6, -0.2, 1.5, -0.2, 1.6, -0.3, 1.7, -0.3, 1.7, -0.2, 1.6, -0.2, 1.7, -0.3, 1.8, -0.3, 1.8, -0.2, 1.7, -0.2, 1.8, -0.3, 1.9, -0.3, 1.9, -0.2, 1.8, -0.2, 1.0, -0.4, 1.1, -0.4, 1.1, -0.3, 1.0, -0.3, 1.1, -0.4, 1.2, -0.4, 1.2, -0.3, 1.1, -0.3, 1.2, -0.4, 1.3, -0.4, 1.3, -0.3, 1.2, -0.3, 1.3, -0.4, 1.4, -0.4, 1.4, -0.3, 1.3, -0.3, 1.4, -0.4, 1.5, -0.4, 1.5, -0.3, 1.4, -0.3, 1.5, -0.4, 1.6, -0.4, 1.6, -0.3, 1.5, -0.3, 1.6, -0.4, 1.7, -0.4, 1.7, -0.3, 1.6, -0.3, 1.7, -0.4, 1.8, -0.4, 1.8, -0.3, 1.7, -0.3, 1.8, -0.4, 1.9, -0.4, 1.9, -0.3, 1.8, -0.3, 1.0, -0.5, 1.1, -0.5, 1.1, -0.4, 1.0, -0.4, 1.1, -0.5, 1.2, -0.5, 1.2, -0.4, 1.1, -0.4, 1.2, -0.5, 1.3, -0.5, 1.3, -0.4, 1.2, -0.4, 1.3, -0.5, 1.4, -0.5, 1.4, -0.4, 1.3, -0.4, 1.4, -0.5, 1.5, -0.5, 1.5, -0.4, 1.4, -0.4, 1.5, -0.5, 1.6, -0.5, 1.6, -0.4, 1.5, -0.4, 1.6, -0.5, 1.7, -0.5, 1.7, -0.4, 1.6, -0.4, 1.7, -0.5, 1.8, -0.5, 1.8, -0.4, 1.7, -0.4, 1.8, -0.5, 1.9, -0.5, 1.9, -0.4, 1.8, -0.4, 1.0, -0.6, 1.1, -0.6, 1.1, -0.5, 1.0, -0.5, 1.1, -0.6, 1.2, -0.6, 1.2, -0.5, 1.1, -0.5, 1.2, -0.6, 1.3, -0.6, 1.3, -0.5, 1.2, -0.5, 1.3, -0.6, 1.4, -0.6, 1.4, -0.5, 1.3, -0.5, 1.4, -0.6, 1.5, -0.6, 1.5, -0.5, 1.4, -0.5, 1.5, -0.6, 1.6, -0.6, 1.6, -0.5, 1.5, -0.5, 1.6, -0.6, 1.7, -0.6, 1.7, -0.5, 1.6, -0.5, 1.7, -0.6, 1.8, -0.6, 1.8, -0.5, 1.7, -0.5, 1.8, -0.6, 1.9, -0.6, 1.9, -0.5, 1.8, -0.5, 1.0, -0.7, 1.1, -0.7, 1.1, -0.6, 1.0, -0.6, 1.1, -0.7, 1.2, -0.7, 1.2, -0.6, 1.1, -0.6, 1.2, -0.7, 1.3, -0.7, 1.3, -0.6, 1.2, -0.6, 1.3, -0.7, 1.4, -0.7, 1.4, -0.6, 1.3, -0.6, 1.4, -0.7, 1.5, -0.7, 1.5, -0.6, 1.4, -0.6, 1.5, -0.7, 1.6, -0.7, 1.6, -0.6, 1.5, -0.6, 1.6, -0.7, 1.7, -0.7, 1.7, -0.6, 1.6, -0.6, 1.7, -0.7, 1.8, -0.7, 1.8, -0.6, 1.7, -0.6, 1.8, -0.7, 1.9, -0.7, 1.9, -0.6, 1.8, -0.6, 1.0, -0.8, 1.1, -0.8, 1.1, -0.7, 1.0, -0.7, 1.1, -0.8, 1.2, -0.8, 1.2, -0.7, 1.1, -0.7, 1.2, -0.8, 1.3, -0.8, 1.3, -0.7, 1.2, -0.7, 1.3, -0.8, 1.4, -0.8, 1.4, -0.7, 1.3, -0.7, 1.4, -0.8, 1.5, -0.8, 1.5, -0.7, 1.4, -0.7, 1.5, -0.8, 1.6, -0.8, 1.6, -0.7, 1.5, -0.7, 1.6, -0.8, 1.7, -0.8, 1.7, -0.7, 1.6, -0.7, 1.7, -0.8, 1.8, -0.8, 1.8, -0.7, 1.7, -0.7, 1.8, -0.8, 1.9, -0.8, 1.9, -0.7, 1.8, -0.7, 1.0, -0.9, 1.1, -0.9, 1.1, -0.8, 1.0, -0.8, 1.1, -0.9, 1.2, -0.9, 1.2, -0.8, 1.1, -0.8, 1.2, -0.9, 1.3, -0.9, 1.3, -0.8, 1.2, -0.8, 1.3, -0.9, 1.4, -0.9, 1.4, -0.8, 1.3, -0.8, 1.4, -0.9, 1.5, -0.9, 1.5, -0.8, 1.4, -0.8, 1.5, -0.9, 1.6, -0.9, 1.6, -0.8, 1.5, -0.8, 1.6, -0.9, 1.7, -0.9, 1.7, -0.8, 1.6, -0.8, 1.7, -0.9, 1.8, -0.9, 1.8, -0.8, 1.7, -0.8, 1.8, -0.9, 1.9, -0.9, 1.9, -0.8, 1.8, -0.8, 1.0, -1.0, 1.1, -1.0, 1.1, -0.9, 1.0, -0.9, 1.1, -1.0, 1.2, -1.0, 1.2, -0.9, 1.1, -0.9, 1.2, -1.0, 1.3, -1.0, 1.3, -0.9, 1.2, -0.9, 1.3, -1.0, 1.4, -1.0, 1.4, -0.9, 1.3, -0.9, 1.4, -1.0, 1.5, -1.0, 1.5, -0.9, 1.4, -0.9, 1.5, -1.0, 1.6, -1.0, 1.6, -0.9, 1.5, -0.9, 1.6, -1.0, 1.7, -1.0, 1.7, -0.9, 1.6, -0.9, 1.7, -1.0, 1.8, -1.0, 1.8, -0.9, 1.7, -0.9, 1.8, -1.0, 1.9, -1.0, 1.9, -0.9, 1.8, -0.9, 1.0, -0.1, 1.1, -0.1, 1.1, -2.384e-07, 1.0, 0.0, 1.1, -0.1, 1.2, -0.1, 1.2, -2.384e-07, 1.1, -2.384e-07, 1.2, -0.1, 1.3, -0.1, 1.3, -4.768e-07, 1.2, -2.384e-07, 1.3, -0.1, 1.4, -0.1, 1.4, -2.384e-07, 1.3, -4.768e-07, 1.4, -0.1, 1.5, -0.1, 1.5, -2.384e-07, 1.4, -2.384e-07, 1.5, -0.1, 1.6, -0.1, 1.6, 0.0, 1.5, -2.384e-07, 1.6, -0.1, 1.7, -0.1, 1.7, 0.0, 1.6, 0.0, 1.7, -0.1, 1.8, -0.1, 1.8, 0.0, 1.7, 0.0, 1.8, -0.1, 1.9, -0.1, 1.9, 0.0, 1.8, 0.0, -1.0, -0.1, -0.9, -0.1, -0.9, -2.384e-07, -1.0, 0.0, -0.9, -0.1, -0.8, -0.1, -0.8, -2.384e-07, -0.9, -2.384e-07, -0.8, -0.1, -0.7, -0.1, -0.7, -4.768e-07, -0.8, -2.384e-07, -0.7, -0.1, -0.6, -0.1, -0.6, -2.384e-07, -0.7, -4.768e-07, -0.6, -0.1, -0.5, -0.1, -0.5, -2.384e-07, -0.6, -2.384e-07, -0.5, -0.1, -0.4, -0.1, -0.4, 0.0, -0.5, -2.384e-07, -0.4, -0.1, -0.3, -0.1, -0.3, 0.0, -0.4, 0.0, -0.3, -0.1, -0.2, -0.1, -0.2, 0.0, -0.3, 0.0, -0.2, -0.1, -0.1, -0.1, -0.1, 0.0, -0.2, 0.0, 0.9, -2.384e-07, 1.0, 0.0, 1.0, 0.1, 0.9, 0.1, 0.9, 0.1, 1.0, 0.1, 1.0, 0.2, 0.9, 0.2, 0.9, 0.2, 1.0, 0.2, 1.0, 0.3, 0.9, 0.3, 0.9, 0.3, 1.0, 0.3, 1.0, 0.4, 0.9, 0.4, 0.9, 0.4, 1.0, 0.4, 1.0, 0.5, 0.9, 0.5, 0.9, 0.5, 1.0, 0.5, 1.0, 0.6, 0.9, 0.6, 0.9, 0.6, 1.0, 0.6, 1.0, 0.7, 0.9, 0.7, 0.9, 0.7, 1.0, 0.7, 1.0, 0.8, 0.9, 0.8, 0.9, 0.8, 1.0, 0.8, 1.0, 0.9, 0.9, 0.9, 0.9, -2.0, 1.0, -2.0, 1.0, -1.9, 0.9, -1.9, 0.9, -1.9, 1.0, -1.9, 1.0, -1.8, 0.9, -1.8, 0.9, -1.8, 1.0, -1.8, 1.0, -1.7, 0.9, -1.7, 0.9, -1.7, 1.0, -1.7, 1.0, -1.6, 0.9, -1.6, 0.9, -1.6, 1.0, -1.6, 1.0, -1.5, 0.9, -1.5, 0.9, -1.5, 1.0, -1.5, 1.0, -1.4, 0.9, -1.4, 0.9, -1.4, 1.0, -1.4, 1.0, -1.3, 0.9, -1.3, 0.9, -1.3, 1.0, -1.3, 1.0, -1.2, 0.9, -1.2, 0.9, -1.2, 1.0, -1.2, 1.0, -1.1, 0.9, -1.1, -1.192e-07, -1.2, 0.1, -1.2, 0.1, -1.1, -1.192e-07, -1.1, 0.1, -1.2, 0.2, -1.2, 0.2, -1.1, 0.1, -1.1, 0.2, -1.2, 0.3, -1.2, 0.3, -1.1, 0.2, -1.1, 0.3, -1.2, 0.4, -1.2, 0.4, -1.1, 0.3, -1.1, 0.4, -1.2, 0.5, -1.2, 0.5, -1.1, 0.4, -1.1, 0.5, -1.2, 0.6, -1.2, 0.6, -1.1, 0.5, -1.1, 0.6, -1.2, 0.7, -1.2, 0.7, -1.1, 0.6, -1.1, 0.7, -1.2, 0.8, -1.2, 0.8, -1.1, 0.7, -1.1, 0.8, -1.2, 0.9, -1.2, 0.9, -1.1, 0.8, -1.1, -1.192e-07, -1.3, 0.1, -1.3, 0.1, -1.2, -1.192e-07, -1.2, 0.1, -1.3, 0.2, -1.3, 0.2, -1.2, 0.1, -1.2, 0.2, -1.3, 0.3, -1.3, 0.3, -1.2, 0.2, -1.2, 0.3, -1.3, 0.4, -1.3, 0.4, -1.2, 0.3, -1.2, 0.4, -1.3, 0.5, -1.3, 0.5, -1.2, 0.4, -1.2, 0.5, -1.3, 0.6, -1.3, 0.6, -1.2, 0.5, -1.2, 0.6, -1.3, 0.7, -1.3, 0.7, -1.2, 0.6, -1.2, 0.7, -1.3, 0.8, -1.3, 0.8, -1.2, 0.7, -1.2, 0.8, -1.3, 0.9, -1.3, 0.9, -1.2, 0.8, -1.2, -1.192e-07, -1.4, 0.1, -1.4, 0.1, -1.3, -1.192e-07, -1.3, 0.1, -1.4, 0.2, -1.4, 0.2, -1.3, 0.1, -1.3, 0.2, -1.4, 0.3, -1.4, 0.3, -1.3, 0.2, -1.3, 0.3, -1.4, 0.4, -1.4, 0.4, -1.3, 0.3, -1.3, 0.4, -1.4, 0.5, -1.4, 0.5, -1.3, 0.4, -1.3, 0.5, -1.4, 0.6, -1.4, 0.6, -1.3, 0.5, -1.3, 0.6, -1.4, 0.7, -1.4, 0.7, -1.3, 0.6, -1.3, 0.7, -1.4, 0.8, -1.4, 0.8, -1.3, 0.7, -1.3, 0.8, -1.4, 0.9, -1.4, 0.9, -1.3, 0.8, -1.3, -1.192e-07, -1.5, 0.1, -1.5, 0.1, -1.4, -1.192e-07, -1.4, 0.1, -1.5, 0.2, -1.5, 0.2, -1.4, 0.1, -1.4, 0.2, -1.5, 0.3, -1.5, 0.3, -1.4, 0.2, -1.4, 0.3, -1.5, 0.4, -1.5, 0.4, -1.4, 0.3, -1.4, 0.4, -1.5, 0.5, -1.5, 0.5, -1.4, 0.4, -1.4, 0.5, -1.5, 0.6, -1.5, 0.6, -1.4, 0.5, -1.4, 0.6, -1.5, 0.7, -1.5, 0.7, -1.4, 0.6, -1.4, 0.7, -1.5, 0.8, -1.5, 0.8, -1.4, 0.7, -1.4, 0.8, -1.5, 0.9, -1.5, 0.9, -1.4, 0.8, -1.4, 0.0, -1.6, 0.1, -1.6, 0.1, -1.5, -1.192e-07, -1.5, 0.1, -1.6, 0.2, -1.6, 0.2, -1.5, 0.1, -1.5, 0.2, -1.6, 0.3, -1.6, 0.3, -1.5, 0.2, -1.5, 0.3, -1.6, 0.4, -1.6, 0.4, -1.5, 0.3, -1.5, 0.4, -1.6, 0.5, -1.6, 0.5, -1.5, 0.4, -1.5, 0.5, -1.6, 0.6, -1.6, 0.6, -1.5, 0.5, -1.5, 0.6, -1.6, 0.7, -1.6, 0.7, -1.5, 0.6, -1.5, 0.7, -1.6, 0.8, -1.6, 0.8, -1.5, 0.7, -1.5, 0.8, -1.6, 0.9, -1.6, 0.9, -1.5, 0.8, -1.5, 0.0, -1.7, 0.1, -1.7, 0.1, -1.6, 0.0, -1.6, 0.1, -1.7, 0.2, -1.7, 0.2, -1.6, 0.1, -1.6, 0.2, -1.7, 0.3, -1.7, 0.3, -1.6, 0.2, -1.6, 0.3, -1.7, 0.4, -1.7, 0.4, -1.6, 0.3, -1.6, 0.4, -1.7, 0.5, -1.7, 0.5, -1.6, 0.4, -1.6, 0.5, -1.7, 0.6, -1.7, 0.6, -1.6, 0.5, -1.6, 0.6, -1.7, 0.7, -1.7, 0.7, -1.6, 0.6, -1.6, 0.7, -1.7, 0.8, -1.7, 0.8, -1.6, 0.7, -1.6, 0.8, -1.7, 0.9, -1.7, 0.9, -1.6, 0.8, -1.6, 0.0, -1.8, 0.1, -1.8, 0.1, -1.7, 0.0, -1.7, 0.1, -1.8, 0.2, -1.8, 0.2, -1.7, 0.1, -1.7, 0.2, -1.8, 0.3, -1.8, 0.3, -1.7, 0.2, -1.7, 0.3, -1.8, 0.4, -1.8, 0.4, -1.7, 0.3, -1.7, 0.4, -1.8, 0.5, -1.8, 0.5, -1.7, 0.4, -1.7, 0.5, -1.8, 0.6, -1.8, 0.6, -1.7, 0.5, -1.7, 0.6, -1.8, 0.7, -1.8, 0.7, -1.7, 0.6, -1.7, 0.7, -1.8, 0.8, -1.8, 0.8, -1.7, 0.7, -1.7, 0.8, -1.8, 0.9, -1.8, 0.9, -1.7, 0.8, -1.7, 0.0, -1.9, 0.1, -1.9, 0.1, -1.8, 0.0, -1.8, 0.1, -1.9, 0.2, -1.9, 0.2, -1.8, 0.1, -1.8, 0.2, -1.9, 0.3, -1.9, 0.3, -1.8, 0.2, -1.8, 0.3, -1.9, 0.4, -1.9, 0.4, -1.8, 0.3, -1.8, 0.4, -1.9, 0.5, -1.9, 0.5, -1.8, 0.4, -1.8, 0.5, -1.9, 0.6, -1.9, 0.6, -1.8, 0.5, -1.8, 0.6, -1.9, 0.7, -1.9, 0.7, -1.8, 0.6, -1.8, 0.7, -1.9, 0.8, -1.9, 0.8, -1.8, 0.7, -1.8, 0.8, -1.9, 0.9, -1.9, 0.9, -1.8, 0.8, -1.8, 0.0, -2.0, 0.1, -2.0, 0.1, -1.9, 0.0, -1.9, 0.1, -2.0, 0.2, -2.0, 0.2, -1.9, 0.1, -1.9, 0.2, -2.0, 0.3, -2.0, 0.3, -1.9, 0.2, -1.9, 0.3, -2.0, 0.4, -2.0, 0.4, -1.9, 0.3, -1.9, 0.4, -2.0, 0.5, -2.0, 0.5, -1.9, 0.4, -1.9, 0.5, -2.0, 0.6, -2.0, 0.6, -1.9, 0.5, -1.9, 0.6, -2.0, 0.7, -2.0, 0.7, -1.9, 0.6, -1.9, 0.7, -2.0, 0.8, -2.0, 0.8, -1.9, 0.7, -1.9, 0.8, -2.0, 0.9, -2.0, 0.9, -1.9, 0.8, -1.9, -1.192e-07, 0.8, 0.1, 0.8, 0.1, 0.9, -1.192e-07, 0.9, 0.1, 0.8, 0.2, 0.8, 0.2, 0.9, 0.1, 0.9, 0.2, 0.8, 0.3, 0.8, 0.3, 0.9, 0.2, 0.9, 0.3, 0.8, 0.4, 0.8, 0.4, 0.9, 0.3, 0.9, 0.4, 0.8, 0.5, 0.8, 0.5, 0.9, 0.4, 0.9, 0.5, 0.8, 0.6, 0.8, 0.6, 0.9, 0.5, 0.9, 0.6, 0.8, 0.7, 0.8, 0.7, 0.9, 0.6, 0.9, 0.7, 0.8, 0.8, 0.8, 0.8, 0.9, 0.7, 0.9, 0.8, 0.8, 0.9, 0.8, 0.9, 0.9, 0.8, 0.9, -1.192e-07, 0.7, 0.1, 0.7, 0.1, 0.8, -1.192e-07, 0.8, 0.1, 0.7, 0.2, 0.7, 0.2, 0.8, 0.1, 0.8, 0.2, 0.7, 0.3, 0.7, 0.3, 0.8, 0.2, 0.8, 0.3, 0.7, 0.4, 0.7, 0.4, 0.8, 0.3, 0.8, 0.4, 0.7, 0.5, 0.7, 0.5, 0.8, 0.4, 0.8, 0.5, 0.7, 0.6, 0.7, 0.6, 0.8, 0.5, 0.8, 0.6, 0.7, 0.7, 0.7, 0.7, 0.8, 0.6, 0.8, 0.7, 0.7, 0.8, 0.7, 0.8, 0.8, 0.7, 0.8, 0.8, 0.7, 0.9, 0.7, 0.9, 0.8, 0.8, 0.8, -1.192e-07, 0.6, 0.1, 0.6, 0.1, 0.7, -1.192e-07, 0.7, 0.1, 0.6, 0.2, 0.6, 0.2, 0.7, 0.1, 0.7, 0.2, 0.6, 0.3, 0.6, 0.3, 0.7, 0.2, 0.7, 0.3, 0.6, 0.4, 0.6, 0.4, 0.7, 0.3, 0.7, 0.4, 0.6, 0.5, 0.6, 0.5, 0.7, 0.4, 0.7, 0.5, 0.6, 0.6, 0.6, 0.6, 0.7, 0.5, 0.7, 0.6, 0.6, 0.7, 0.6, 0.7, 0.7, 0.6, 0.7, 0.7, 0.6, 0.8, 0.6, 0.8, 0.7, 0.7, 0.7, 0.8, 0.6, 0.9, 0.6, 0.9, 0.7, 0.8, 0.7, -1.192e-07, 0.5, 0.1, 0.5, 0.1, 0.6, -1.192e-07, 0.6, 0.1, 0.5, 0.2, 0.5, 0.2, 0.6, 0.1, 0.6, 0.2, 0.5, 0.3, 0.5, 0.3, 0.6, 0.2, 0.6, 0.3, 0.5, 0.4, 0.5, 0.4, 0.6, 0.3, 0.6, 0.4, 0.5, 0.5, 0.5, 0.5, 0.6, 0.4, 0.6, 0.5, 0.5, 0.6, 0.5, 0.6, 0.6, 0.5, 0.6, 0.6, 0.5, 0.7, 0.5, 0.7, 0.6, 0.6, 0.6, 0.7, 0.5, 0.8, 0.5, 0.8, 0.6, 0.7, 0.6, 0.8, 0.5, 0.9, 0.5, 0.9, 0.6, 0.8, 0.6, 0.0, 0.4, 0.1, 0.4, 0.1, 0.5, -1.192e-07, 0.5, 0.1, 0.4, 0.2, 0.4, 0.2, 0.5, 0.1, 0.5, 0.2, 0.4, 0.3, 0.4, 0.3, 0.5, 0.2, 0.5, 0.3, 0.4, 0.4, 0.4, 0.4, 0.5, 0.3, 0.5, 0.4, 0.4, 0.5, 0.4, 0.5, 0.5, 0.4, 0.5, 0.5, 0.4, 0.6, 0.4, 0.6, 0.5, 0.5, 0.5, 0.6, 0.4, 0.7, 0.4, 0.7, 0.5, 0.6, 0.5, 0.7, 0.4, 0.8, 0.4, 0.8, 0.5, 0.7, 0.5, 0.8, 0.4, 0.9, 0.4, 0.9, 0.5, 0.8, 0.5, 0.0, 0.3, 0.1, 0.3, 0.1, 0.4, 0.0, 0.4, 0.1, 0.3, 0.2, 0.3, 0.2, 0.4, 0.1, 0.4, 0.2, 0.3, 0.3, 0.3, 0.3, 0.4, 0.2, 0.4, 0.3, 0.3, 0.4, 0.3, 0.4, 0.4, 0.3, 0.4, 0.4, 0.3, 0.5, 0.3, 0.5, 0.4, 0.4, 0.4, 0.5, 0.3, 0.6, 0.3, 0.6, 0.4, 0.5, 0.4, 0.6, 0.3, 0.7, 0.3, 0.7, 0.4, 0.6, 0.4, 0.7, 0.3, 0.8, 0.3, 0.8, 0.4, 0.7, 0.4, 0.8, 0.3, 0.9, 0.3, 0.9, 0.4, 0.8, 0.4, 0.0, 0.2, 0.1, 0.2, 0.1, 0.3, 0.0, 0.3, 0.1, 0.2, 0.2, 0.2, 0.2, 0.3, 0.1, 0.3, 0.2, 0.2, 0.3, 0.2, 0.3, 0.3, 0.2, 0.3, 0.3, 0.2, 0.4, 0.2, 0.4, 0.3, 0.3, 0.3, 0.4, 0.2, 0.5, 0.2, 0.5, 0.3, 0.4, 0.3, 0.5, 0.2, 0.6, 0.2, 0.6, 0.3, 0.5, 0.3, 0.6, 0.2, 0.7, 0.2, 0.7, 0.3, 0.6, 0.3, 0.7, 0.2, 0.8, 0.2, 0.8, 0.3, 0.7, 0.3, 0.8, 0.2, 0.9, 0.2, 0.9, 0.3, 0.8, 0.3, 0.0, 0.1, 0.1, 0.1, 0.1, 0.2, 0.0, 0.2, 0.1, 0.1, 0.2, 0.1, 0.2, 0.2, 0.1, 0.2, 0.2, 0.1, 0.3, 0.1, 0.3, 0.2, 0.2, 0.2, 0.3, 0.1, 0.4, 0.1, 0.4, 0.2, 0.3, 0.2, 0.4, 0.1, 0.5, 0.1, 0.5, 0.2, 0.4, 0.2, 0.5, 0.1, 0.6, 0.1, 0.6, 0.2, 0.5, 0.2, 0.6, 0.1, 0.7, 0.1, 0.7, 0.2, 0.6, 0.2, 0.7, 0.1, 0.8, 0.1, 0.8, 0.2, 0.7, 0.2, 0.8, 0.1, 0.9, 0.1, 0.9, 0.2, 0.8, 0.2, 0.0, 0.0, 0.1, 0.0, 0.1, 0.1, 0.0, 0.1, 0.1, 0.0, 0.2, 0.0, 0.2, 0.1, 0.1, 0.1, 0.2, 0.0, 0.3, 0.0, 0.3, 0.1, 0.2, 0.1, 0.3, 0.0, 0.4, 0.0, 0.4, 0.1, 0.3, 0.1, 0.4, 0.0, 0.5, -2.384e-07, 0.5, 0.1, 0.4, 0.1, 0.5, -2.384e-07, 0.6, -2.384e-07, 0.6, 0.1, 0.5, 0.1, 0.6, -2.384e-07, 0.7, -2.384e-07, 0.7, 0.1, 0.6, 0.1, 0.7, -2.384e-07, 0.8, -2.384e-07, 0.8, 0.1, 0.7, 0.1, 0.8, -2.384e-07, 0.9, -2.384e-07, 0.9, 0.1, 0.8, 0.1, -1.192e-07, -2.2, 0.1, -2.2, 0.1, -2.1, -1.192e-07, -2.1, 0.1, -2.2, 0.2, -2.2, 0.2, -2.1, 0.1, -2.1, 0.2, -2.2, 0.3, -2.2, 0.3, -2.1, 0.2, -2.1, 0.3, -2.2, 0.4, -2.2, 0.4, -2.1, 0.3, -2.1, 0.4, -2.2, 0.5, -2.2, 0.5, -2.1, 0.4, -2.1, 0.5, -2.2, 0.6, -2.2, 0.6, -2.1, 0.5, -2.1, 0.6, -2.2, 0.7, -2.2, 0.7, -2.1, 0.6, -2.1, 0.7, -2.2, 0.8, -2.2, 0.8, -2.1, 0.7, -2.1, 0.8, -2.2, 0.9, -2.2, 0.9, -2.1, 0.8, -2.1, -1.192e-07, -2.3, 0.1, -2.3, 0.1, -2.2, -1.192e-07, -2.2, 0.1, -2.3, 0.2, -2.3, 0.2, -2.2, 0.1, -2.2, 0.2, -2.3, 0.3, -2.3, 0.3, -2.2, 0.2, -2.2, 0.3, -2.3, 0.4, -2.3, 0.4, -2.2, 0.3, -2.2, 0.4, -2.3, 0.5, -2.3, 0.5, -2.2, 0.4, -2.2, 0.5, -2.3, 0.6, -2.3, 0.6, -2.2, 0.5, -2.2, 0.6, -2.3, 0.7, -2.3, 0.7, -2.2, 0.6, -2.2, 0.7, -2.3, 0.8, -2.3, 0.8, -2.2, 0.7, -2.2, 0.8, -2.3, 0.9, -2.3, 0.9, -2.2, 0.8, -2.2, -1.192e-07, -2.4, 0.1, -2.4, 0.1, -2.3, -1.192e-07, -2.3, 0.1, -2.4, 0.2, -2.4, 0.2, -2.3, 0.1, -2.3, 0.2, -2.4, 0.3, -2.4, 0.3, -2.3, 0.2, -2.3, 0.3, -2.4, 0.4, -2.4, 0.4, -2.3, 0.3, -2.3, 0.4, -2.4, 0.5, -2.4, 0.5, -2.3, 0.4, -2.3, 0.5, -2.4, 0.6, -2.4, 0.6, -2.3, 0.5, -2.3, 0.6, -2.4, 0.7, -2.4, 0.7, -2.3, 0.6, -2.3, 0.7, -2.4, 0.8, -2.4, 0.8, -2.3, 0.7, -2.3, 0.8, -2.4, 0.9, -2.4, 0.9, -2.3, 0.8, -2.3, -1.192e-07, -2.5, 0.1, -2.5, 0.1, -2.4, -1.192e-07, -2.4, 0.1, -2.5, 0.2, -2.5, 0.2, -2.4, 0.1, -2.4, 0.2, -2.5, 0.3, -2.5, 0.3, -2.4, 0.2, -2.4, 0.3, -2.5, 0.4, -2.5, 0.4, -2.4, 0.3, -2.4, 0.4, -2.5, 0.5, -2.5, 0.5, -2.4, 0.4, -2.4, 0.5, -2.5, 0.6, -2.5, 0.6, -2.4, 0.5, -2.4, 0.6, -2.5, 0.7, -2.5, 0.7, -2.4, 0.6, -2.4, 0.7, -2.5, 0.8, -2.5, 0.8, -2.4, 0.7, -2.4, 0.8, -2.5, 0.9, -2.5, 0.9, -2.4, 0.8, -2.4, 0.0, -2.6, 0.1, -2.6, 0.1, -2.5, -1.192e-07, -2.5, 0.1, -2.6, 0.2, -2.6, 0.2, -2.5, 0.1, -2.5, 0.2, -2.6, 0.3, -2.6, 0.3, -2.5, 0.2, -2.5, 0.3, -2.6, 0.4, -2.6, 0.4, -2.5, 0.3, -2.5, 0.4, -2.6, 0.5, -2.6, 0.5, -2.5, 0.4, -2.5, 0.5, -2.6, 0.6, -2.6, 0.6, -2.5, 0.5, -2.5, 0.6, -2.6, 0.7, -2.6, 0.7, -2.5, 0.6, -2.5, 0.7, -2.6, 0.8, -2.6, 0.8, -2.5, 0.7, -2.5, 0.8, -2.6, 0.9, -2.6, 0.9, -2.5, 0.8, -2.5, 0.0, -2.7, 0.1, -2.7, 0.1, -2.6, 0.0, -2.6, 0.1, -2.7, 0.2, -2.7, 0.2, -2.6, 0.1, -2.6, 0.2, -2.7, 0.3, -2.7, 0.3, -2.6, 0.2, -2.6, 0.3, -2.7, 0.4, -2.7, 0.4, -2.6, 0.3, -2.6, 0.4, -2.7, 0.5, -2.7, 0.5, -2.6, 0.4, -2.6, 0.5, -2.7, 0.6, -2.7, 0.6, -2.6, 0.5, -2.6, 0.6, -2.7, 0.7, -2.7, 0.7, -2.6, 0.6, -2.6, 0.7, -2.7, 0.8, -2.7, 0.8, -2.6, 0.7, -2.6, 0.8, -2.7, 0.9, -2.7, 0.9, -2.6, 0.8, -2.6, 0.0, -2.8, 0.1, -2.8, 0.1, -2.7, 0.0, -2.7, 0.1, -2.8, 0.2, -2.8, 0.2, -2.7, 0.1, -2.7, 0.2, -2.8, 0.3, -2.8, 0.3, -2.7, 0.2, -2.7, 0.3, -2.8, 0.4, -2.8, 0.4, -2.7, 0.3, -2.7, 0.4, -2.8, 0.5, -2.8, 0.5, -2.7, 0.4, -2.7, 0.5, -2.8, 0.6, -2.8, 0.6, -2.7, 0.5, -2.7, 0.6, -2.8, 0.7, -2.8, 0.7, -2.7, 0.6, -2.7, 0.7, -2.8, 0.8, -2.8, 0.8, -2.7, 0.7, -2.7, 0.8, -2.8, 0.9, -2.8, 0.9, -2.7, 0.8, -2.7, 0.0, -2.9, 0.1, -2.9, 0.1, -2.8, 0.0, -2.8, 0.1, -2.9, 0.2, -2.9, 0.2, -2.8, 0.1, -2.8, 0.2, -2.9, 0.3, -2.9, 0.3, -2.8, 0.2, -2.8, 0.3, -2.9, 0.4, -2.9, 0.4, -2.8, 0.3, -2.8, 0.4, -2.9, 0.5, -2.9, 0.5, -2.8, 0.4, -2.8, 0.5, -2.9, 0.6, -2.9, 0.6, -2.8, 0.5, -2.8, 0.6, -2.9, 0.7, -2.9, 0.7, -2.8, 0.6, -2.8, 0.7, -2.9, 0.8, -2.9, 0.8, -2.8, 0.7, -2.8, 0.8, -2.9, 0.9, -2.9, 0.9, -2.8, 0.8, -2.8, 0.0, -3.0, 0.1, -3.0, 0.1, -2.9, 0.0, -2.9, 0.1, -3.0, 0.2, -3.0, 0.2, -2.9, 0.1, -2.9, 0.2, -3.0, 0.3, -3.0, 0.3, -2.9, 0.2, -2.9, 0.3, -3.0, 0.4, -3.0, 0.4, -2.9, 0.3, -2.9, 0.4, -3.0, 0.5, -3.0, 0.5, -2.9, 0.4, -2.9, 0.5, -3.0, 0.6, -3.0, 0.6, -2.9, 0.5, -2.9, 0.6, -3.0, 0.7, -3.0, 0.7, -2.9, 0.6, -2.9, 0.7, -3.0, 0.8, -3.0, 0.8, -2.9, 0.7, -2.9, 0.8, -3.0, 0.9, -3.0, 0.9, -2.9, 0.8, -2.9, -1.192e-07, -0.2, 0.1, -0.2, 0.1, -0.1, -1.192e-07, -0.1, 0.1, -0.2, 0.2, -0.2, 0.2, -0.1, 0.1, -0.1, 0.2, -0.2, 0.3, -0.2, 0.3, -0.1, 0.2, -0.1, 0.3, -0.2, 0.4, -0.2, 0.4, -0.1, 0.3, -0.1, 0.4, -0.2, 0.5, -0.2, 0.5, -0.1, 0.4, -0.1, 0.5, -0.2, 0.6, -0.2, 0.6, -0.1, 0.5, -0.1, 0.6, -0.2, 0.7, -0.2, 0.7, -0.1, 0.6, -0.1, 0.7, -0.2, 0.8, -0.2, 0.8, -0.1, 0.7, -0.1, 0.8, -0.2, 0.9, -0.2, 0.9, -0.1, 0.8, -0.1, -1.192e-07, -0.3, 0.1, -0.3, 0.1, -0.2, -1.192e-07, -0.2, 0.1, -0.3, 0.2, -0.3, 0.2, -0.2, 0.1, -0.2, 0.2, -0.3, 0.3, -0.3, 0.3, -0.2, 0.2, -0.2, 0.3, -0.3, 0.4, -0.3, 0.4, -0.2, 0.3, -0.2, 0.4, -0.3, 0.5, -0.3, 0.5, -0.2, 0.4, -0.2, 0.5, -0.3, 0.6, -0.3, 0.6, -0.2, 0.5, -0.2, 0.6, -0.3, 0.7, -0.3, 0.7, -0.2, 0.6, -0.2, 0.7, -0.3, 0.8, -0.3, 0.8, -0.2, 0.7, -0.2, 0.8, -0.3, 0.9, -0.3, 0.9, -0.2, 0.8, -0.2, 0.0, -0.4, 0.1, -0.4, 0.1, -0.3, -1.192e-07, -0.3, 0.1, -0.4, 0.2, -0.4, 0.2, -0.3, 0.1, -0.3, 0.2, -0.4, 0.3, -0.4, 0.3, -0.3, 0.2, -0.3, 0.3, -0.4, 0.4, -0.4, 0.4, -0.3, 0.3, -0.3, 0.4, -0.4, 0.5, -0.4, 0.5, -0.3, 0.4, -0.3, 0.5, -0.4, 0.6, -0.4, 0.6, -0.3, 0.5, -0.3, 0.6, -0.4, 0.7, -0.4, 0.7, -0.3, 0.6, -0.3, 0.7, -0.4, 0.8, -0.4, 0.8, -0.3, 0.7, -0.3, 0.8, -0.4, 0.9, -0.4, 0.9, -0.3, 0.8, -0.3, -1.192e-07, -0.5, 0.1, -0.5, 0.1, -0.4, 0.0, -0.4, 0.1, -0.5, 0.2, -0.5, 0.2, -0.4, 0.1, -0.4, 0.2, -0.5, 0.3, -0.5, 0.3, -0.4, 0.2, -0.4, 0.3, -0.5, 0.4, -0.5, 0.4, -0.4, 0.3, -0.4, 0.4, -0.5, 0.5, -0.5, 0.5, -0.4, 0.4, -0.4, 0.5, -0.5, 0.6, -0.5, 0.6, -0.4, 0.5, -0.4, 0.6, -0.5, 0.7, -0.5, 0.7, -0.4, 0.6, -0.4, 0.7, -0.5, 0.8, -0.5, 0.8, -0.4, 0.7, -0.4, 0.8, -0.5, 0.9, -0.5, 0.9, -0.4, 0.8, -0.4, 1.192e-07, -0.6, 0.1, -0.6, 0.1, -0.5, -1.192e-07, -0.5, 0.1, -0.6, 0.2, -0.6, 0.2, -0.5, 0.1, -0.5, 0.2, -0.6, 0.3, -0.6, 0.3, -0.5, 0.2, -0.5, 0.3, -0.6, 0.4, -0.6, 0.4, -0.5, 0.3, -0.5, 0.4, -0.6, 0.5, -0.6, 0.5, -0.5, 0.4, -0.5, 0.5, -0.6, 0.6, -0.6, 0.6, -0.5, 0.5, -0.5, 0.6, -0.6, 0.7, -0.6, 0.7, -0.5, 0.6, -0.5, 0.7, -0.6, 0.8, -0.6, 0.8, -0.5, 0.7, -0.5, 0.8, -0.6, 0.9, -0.6, 0.9, -0.5, 0.8, -0.5, 0.0, -0.7, 0.1, -0.7, 0.1, -0.6, 1.192e-07, -0.6, 0.1, -0.7, 0.2, -0.7, 0.2, -0.6, 0.1, -0.6, 0.2, -0.7, 0.3, -0.7, 0.3, -0.6, 0.2, -0.6, 0.3, -0.7, 0.4, -0.7, 0.4, -0.6, 0.3, -0.6, 0.4, -0.7, 0.5, -0.7, 0.5, -0.6, 0.4, -0.6, 0.5, -0.7, 0.6, -0.7, 0.6, -0.6, 0.5, -0.6, 0.6, -0.7, 0.7, -0.7, 0.7, -0.6, 0.6, -0.6, 0.7, -0.7, 0.8, -0.7, 0.8, -0.6, 0.7, -0.6, 0.8, -0.7, 0.9, -0.7, 0.9, -0.6, 0.8, -0.6, 0.0, -0.8, 0.1, -0.8, 0.1, -0.7, 0.0, -0.7, 0.1, -0.8, 0.2, -0.8, 0.2, -0.7, 0.1, -0.7, 0.2, -0.8, 0.3, -0.8, 0.3, -0.7, 0.2, -0.7, 0.3, -0.8, 0.4, -0.8, 0.4, -0.7, 0.3, -0.7, 0.4, -0.8, 0.5, -0.8, 0.5, -0.7, 0.4, -0.7, 0.5, -0.8, 0.6, -0.8, 0.6, -0.7, 0.5, -0.7, 0.6, -0.8, 0.7, -0.8, 0.7, -0.7, 0.6, -0.7, 0.7, -0.8, 0.8, -0.8, 0.8, -0.7, 0.7, -0.7, 0.8, -0.8, 0.9, -0.8, 0.9, -0.7, 0.8, -0.7, 0.0, -0.9, 0.1, -0.9, 0.1, -0.8, 0.0, -0.8, 0.1, -0.9, 0.2, -0.9, 0.2, -0.8, 0.1, -0.8, 0.2, -0.9, 0.3, -0.9, 0.3, -0.8, 0.2, -0.8, 0.3, -0.9, 0.4, -0.9, 0.4, -0.8, 0.3, -0.8, 0.4, -0.9, 0.5, -0.9, 0.5, -0.8, 0.4, -0.8, 0.5, -0.9, 0.6, -0.9, 0.6, -0.8, 0.5, -0.8, 0.6, -0.9, 0.7, -0.9, 0.7, -0.8, 0.6, -0.8, 0.7, -0.9, 0.8, -0.9, 0.8, -0.8, 0.7, -0.8, 0.8, -0.9, 0.9, -0.9, 0.9, -0.8, 0.8, -0.8, 0.0, -1.0, 0.1, -1.0, 0.1, -0.9, 0.0, -0.9, 0.1, -1.0, 0.2, -1.0, 0.2, -0.9, 0.1, -0.9, 0.2, -1.0, 0.3, -1.0, 0.3, -0.9, 0.2, -0.9, 0.3, -1.0, 0.4, -1.0, 0.4, -0.9, 0.3, -0.9, 0.4, -1.0, 0.5, -1.0, 0.5, -0.9, 0.4, -0.9, 0.5, -1.0, 0.6, -1.0, 0.6, -0.9, 0.5, -0.9, 0.6, -1.0, 0.7, -1.0, 0.7, -0.9, 0.6, -0.9, 0.7, -1.0, 0.8, -1.0, 0.8, -0.9, 0.7, -0.9, 0.8, -1.0, 0.9, -1.0, 0.9, -0.9, 0.8, -0.9, -1.192e-07, 0.9, 0.1, 0.9, 0.1, 1.0, 0.0, 1.0, 0.1, 0.9, 0.2, 0.9, 0.2, 1.0, 0.1, 1.0, 0.2, 0.9, 0.3, 0.9, 0.3, 1.0, 0.2, 1.0, 0.3, 0.9, 0.4, 0.9, 0.4, 1.0, 0.3, 1.0, 0.4, 0.9, 0.5, 0.9, 0.5, 1.0, 0.4, 1.0, 0.5, 0.9, 0.6, 0.9, 0.6, 1.0, 0.5, 1.0, 0.6, 0.9, 0.7, 0.9, 0.7, 1.0, 0.6, 1.0, 0.7, 0.9, 0.8, 0.9, 0.8, 1.0, 0.7, 1.0, 0.8, 0.9, 0.9, 0.9, 0.9, 1.0, 0.8, 1.0, -1.192e-07, -0.1, 0.1, -0.1, 0.1, 0.0, 0.0, 0.0, 0.1, -0.1, 0.2, -0.1, 0.2, 0.0, 0.1, 0.0, 0.2, -0.1, 0.3, -0.1, 0.3, 0.0, 0.2, 0.0, 0.3, -0.1, 0.4, -0.1, 0.4, 0.0, 0.3, 0.0, 0.4, -0.1, 0.5, -0.1, 0.5, -2.384e-07, 0.4, 0.0, 0.5, -0.1, 0.6, -0.1, 0.6, -2.384e-07, 0.5, -2.384e-07, 0.6, -0.1, 0.7, -0.1, 0.7, -2.384e-07, 0.6, -2.384e-07, 0.7, -0.1, 0.8, -0.1, 0.8, -2.384e-07, 0.7, -2.384e-07, 0.8, -0.1, 0.9, -0.1, 0.9, -2.384e-07, 0.8, -2.384e-07, -1.192e-07, -1.1, 0.1, -1.1, 0.1, -1.0, 0.0, -1.0, 0.1, -1.1, 0.2, -1.1, 0.2, -1.0, 0.1, -1.0, 0.2, -1.1, 0.3, -1.1, 0.3, -1.0, 0.2, -1.0, 0.3, -1.1, 0.4, -1.1, 0.4, -1.0, 0.3, -1.0, 0.4, -1.1, 0.5, -1.1, 0.5, -1.0, 0.4, -1.0, 0.5, -1.1, 0.6, -1.1, 0.6, -1.0, 0.5, -1.0, 0.6, -1.1, 0.7, -1.1, 0.7, -1.0, 0.6, -1.0, 0.7, -1.1, 0.8, -1.1, 0.8, -1.0, 0.7, -1.0, 0.8, -1.1, 0.9, -1.1, 0.9, -1.0, 0.8, -1.0, -1.192e-07, -2.1, 0.1, -2.1, 0.1, -2.0, 0.0, -2.0, 0.1, -2.1, 0.2, -2.1, 0.2, -2.0, 0.1, -2.0, 0.2, -2.1, 0.3, -2.1, 0.3, -2.0, 0.2, -2.0, 0.3, -2.1, 0.4, -2.1, 0.4, -2.0, 0.3, -2.0, 0.4, -2.1, 0.5, -2.1, 0.5, -2.0, 0.4, -2.0, 0.5, -2.1, 0.6, -2.1, 0.6, -2.0, 0.5, -2.0, 0.6, -2.1, 0.7, -2.1, 0.7, -2.0, 0.6, -2.0, 0.7, -2.1, 0.8, -2.1, 0.8, -2.0, 0.7, -2.0, 0.8, -2.1, 0.9, -2.1, 0.9, -2.0, 0.8, -2.0])
me_cube_001.materials.append(mat_gridcubebasematerial)
me_cube_001.update()
me_cube_003 = bpy.data.meshes.new('Cube.003')
me_cube_003.from_pydata([(-1.0, -1.0, -1.0), (-1.0, -1.0, 1.0), (-1.0, 1.0, -1.0), (-1.0, 1.0, 1.0), (1.0, -1.0, -1.0), (1.0, -1.0, 1.0), (1.0, 1.0, -1.0), (1.0, 1.0, 1.0)], [], [(0, 1, 3, 2), (2, 3, 7, 6), (6, 7, 5, 4), (4, 5, 1, 0), (2, 6, 4, 0), (7, 3, 1, 5)])
_uv = me_cube_003.uv_layers.new(name='UVMap')
_uv.uv.foreach_set('vector', [0.375, 0.0, 0.625, 0.0, 0.625, 0.25, 0.375, 0.25, 0.375, 0.25, 0.625, 0.25, 0.625, 0.5, 0.375, 0.5, 0.375, 0.5, 0.625, 0.5, 0.625, 0.75, 0.375, 0.75, 0.375, 0.75, 0.625, 0.75, 0.625, 1.0, 0.375, 1.0, 0.125, 0.5, 0.375, 0.5, 0.375, 0.75, 0.125, 0.75, 0.625, 0.5, 0.875, 0.5, 0.875, 0.75, 0.625, 0.75])
me_cube_003.update()

# ---- objects
ob_gridcube = bpy.data.objects.new('GridCube', me_cube_001)
ob_gridcube_colonly = bpy.data.objects.new('GridCube-colonly', me_cube_003)

# ---- transforms, parenting, visibility, modifiers, constraints
ob_gridcube.location = (0.0, 0.0, 0.0)
ob_gridcube.scale = (0.5, 0.5, 0.5)
ob_gridcube_colonly.location = (0.0, 0.0, 0.0)
ob_gridcube_colonly.scale = (0.5, 0.5, 0.5)

# ---- collection membership
col_collection.objects.link(ob_gridcube)
col_collection.objects.link(ob_gridcube_colonly)

# ---- scene / render settings (as saved in the file)
scene.frame_start = 1; scene.frame_end = 250; scene.frame_set(1)
scene.render.engine = 'BLENDER_EEVEE_NEXT'
scene.render.bake_bias = 0.0
scene.render.bake_samples = 0
scene.cycles.sampling_pattern = 'TABULATED_SOBOL'
scene.eevee.use_volume_custom_range = False
bpy.context.view_layer.update()

# ---- added for rendering (the .blend has no active camera and no usable light): camera, sun
cam_auto = bpy.data.cameras.new('AutoCamera')
cam_auto.lens = 50.0
cam_auto.sensor_width = 36.0
cam_auto.clip_end = 1000.0
ob_auto_camera = bpy.data.objects.new('AutoCamera', cam_auto)
scene.collection.objects.link(ob_auto_camera)
ob_auto_camera.location = (1.60254, -1.92304, 1.28203)
ob_auto_camera.rotation_euler = (1.09748, -7.21219e-08, 0.694738)
scene.camera = ob_auto_camera
light_auto_sun = bpy.data.lights.new('AutoSun', 'SUN')
light_auto_sun.energy = 3.0
light_auto_sun.angle = 0.0523599
ob_auto_sun = bpy.data.objects.new('AutoSun', light_auto_sun)
scene.collection.objects.link(ob_auto_sun)
ob_auto_sun.rotation_euler = (0.872665, 0.174533, 0.523599)
bpy.context.view_layer.update()
